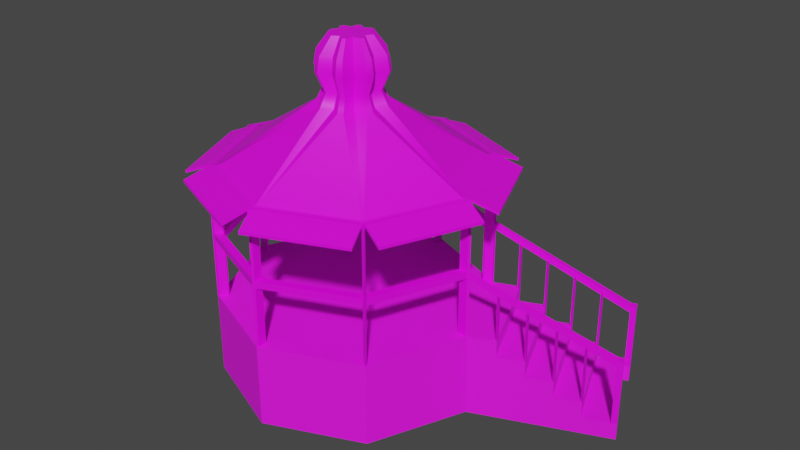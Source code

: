 # Source: Kiosco.blend  (saved by Blender 4.0.36; exported with 4.5.12 LTS)
import bpy
from mathutils import Matrix  # noqa: F401  (used for matrix-valued properties, if any)

bpy.ops.wm.read_factory_settings(use_empty=True)
scene = bpy.context.scene
scene.name = 'Scene'

# ---- collections
col_collection = bpy.data.collections.new('Collection'); scene.collection.children.link(col_collection)

# ---- images (referenced by path relative to the original .blend; pixels are not part of the script)
import os
ASSET_DIR = os.environ.get("B2B_ASSET_DIR", "")  # directory of the original .blend (textures are referenced by path, not embedded)
HERE = os.path.dirname(os.path.abspath(__file__))  # packed textures are extracted next to this script under _unpacked/

def load_image(name, relpath, width, height, colorspace="sRGB"):
    """Load a texture the original file referenced (path relative to the .blend, or extracted next to this script)."""
    p = next((c for c in (os.path.join(HERE, relpath), os.path.join(ASSET_DIR, relpath)) if relpath and os.path.exists(c)), "")
    if p:
        img = bpy.data.images.load(p, check_existing=True)
        img.name = name
    else:  # same state as the original file: an image datablock whose file is absent (Cycles renders it pink)
        img = bpy.data.images.new(name, width, height)
        img.source = "FILE"
        img.filepath = "//" + (relpath or name)
    img.colorspace_settings.name = colorspace
    return img
img_paintedwood009c_1k_jpg_color_jpg = load_image('PaintedWood009C_1K-JPG_Color.jpg', 'PaintedWood009C_1K-JPG_Color.jpg', 1024, 1024, 'sRGB')
img_concrete032_1k_png_color_png = load_image('Concrete032_1K-PNG_Color.png', 'Concrete032_1K-PNG_Color.png', 1024, 1024, 'sRGB')

# ---- materials (node trees are filled in below, after node groups)
mat_madera_blanca = bpy.data.materials.new('Madera Blanca')
mat_madera_blanca.use_transparent_shadow = False
mat_madera_roja = bpy.data.materials.new('Madera Roja')
mat_madera_roja.use_transparent_shadow = False
mat_cemento = bpy.data.materials.new('Cemento')
mat_cemento.use_transparent_shadow = False

# ---- node groups
ng_auto_smooth = bpy.data.node_groups.new('Auto Smooth', 'GeometryNodeTree')
_s = ng_auto_smooth.interface.new_socket(name='Geometry', in_out='OUTPUT', socket_type='NodeSocketGeometry')
_s = ng_auto_smooth.interface.new_socket(name='Geometry', in_out='INPUT', socket_type='NodeSocketGeometry')
_s = ng_auto_smooth.interface.new_socket(name='Angle', in_out='INPUT', socket_type='NodeSocketFloat')
_s.subtype = 'ANGLE'
_s.min_value = 0.0
_s.max_value = 3.142
ng_auto_smooth.is_modifier = True
_N = ng_auto_smooth.nodes; _L = ng_auto_smooth.links
n0 = _N.new('NodeGroupOutput'); n0.name = 'Group Output'; n0.location = (480, -100)
n1 = _N.new('NodeGroupInput'); n1.name = 'Group Input'; n1.location = (-420, -300)
n2 = _N.new('NodeGroupInput'); n2.name = 'Group Input.001'; n2.location = (-60, -100)
n3 = _N.new('GeometryNodeSetShadeSmooth'); n3.name = 'Set Shade Smooth'; n3.location = (120, -100)
n3.domain = 'EDGE'
n4 = _N.new('GeometryNodeSetShadeSmooth'); n4.name = 'Set Shade Smooth.001'; n4.location = (300, -100)
n5 = _N.new('GeometryNodeInputMeshEdgeAngle'); n5.name = 'Edge Angle'; n5.location = (-420, -220)
n6 = _N.new('GeometryNodeInputEdgeSmooth'); n6.name = 'Is Edge Smooth'; n6.location = (-60, -160)
n7 = _N.new('GeometryNodeInputShadeSmooth'); n7.name = 'Is Face Smooth'; n7.location = (-240, -340)
n8 = _N.new('FunctionNodeBooleanMath'); n8.name = 'Boolean Math'; n8.location = (-60, -220)
n9 = _N.new('FunctionNodeCompare'); n9.name = 'Compare'; n9.location = (-240, -180)
n9.operation = 'LESS_EQUAL'
_L.new(n5.outputs[0], n9.inputs[0])
_L.new(n4.outputs[0], n0.inputs[0])
_L.new(n1.outputs[1], n9.inputs[1])
_L.new(n9.outputs[0], n8.inputs[0])
_L.new(n7.outputs[0], n8.inputs[1])
_L.new(n2.outputs[0], n3.inputs[0])
_L.new(n6.outputs[0], n3.inputs[1])
_L.new(n3.outputs[0], n4.inputs[0])
_L.new(n8.outputs[0], n3.inputs[2])
n0.is_active_output = True

# ---- material node trees
mat_madera_blanca.use_nodes = True; mat_madera_blanca.node_tree.nodes.clear()
_N = mat_madera_blanca.node_tree.nodes; _L = mat_madera_blanca.node_tree.links
n0 = _N.new('ShaderNodeOutputMaterial'); n0.name = 'Material'; n0.location = (300, 300)
n1 = _N.new('ShaderNodeBsdfPrincipled'); n1.name = 'BSDF Principista'; n1.location = (10, 300)
n1.inputs[3].default_value = 1.45
n2 = _N.new('ShaderNodeTexImage'); n2.name = 'Imagen'; n2.location = (-270, 260)
n2.image = img_paintedwood009c_1k_jpg_color_jpg
n3 = _N.new('ShaderNodeMapping'); n3.name = 'Mapeo'; n3.location = (-450, 260)
n4 = _N.new('ShaderNodeTexCoord'); n4.name = 'Coordenadas de texturizado'; n4.location = (-630, 260)
_L.new(n1.outputs[0], n0.inputs[0])
_L.new(n2.outputs[0], n1.inputs[0])
_L.new(n3.outputs[0], n2.inputs[0])
_L.new(n4.outputs[2], n3.inputs[0])
n0.is_active_output = True
mat_madera_roja.use_nodes = True; mat_madera_roja.node_tree.nodes.clear()
_N = mat_madera_roja.node_tree.nodes; _L = mat_madera_roja.node_tree.links
n0 = _N.new('ShaderNodeOutputMaterial'); n0.name = 'Material'; n0.location = (300, 300)
n1 = _N.new('ShaderNodeBsdfPrincipled'); n1.name = 'BSDF Principista'; n1.location = (10, 300)
n1.inputs[3].default_value = 1.45
n2 = _N.new('ShaderNodeTexImage'); n2.name = 'Imagen'; n2.location = (-270, 260)
n2.image = img_paintedwood009c_1k_jpg_color_jpg
n3 = _N.new('ShaderNodeMapping'); n3.name = 'Mapeo'; n3.location = (-450, 260)
n4 = _N.new('ShaderNodeTexCoord'); n4.name = 'Coordenadas de texturizado'; n4.location = (-630, 260)
_L.new(n1.outputs[0], n0.inputs[0])
_L.new(n2.outputs[0], n1.inputs[0])
_L.new(n3.outputs[0], n2.inputs[0])
_L.new(n4.outputs[2], n3.inputs[0])
n0.is_active_output = True
mat_cemento.use_nodes = True; mat_cemento.node_tree.nodes.clear()
_N = mat_cemento.node_tree.nodes; _L = mat_cemento.node_tree.links
n0 = _N.new('ShaderNodeOutputMaterial'); n0.name = 'Material'; n0.location = (300, 300)
n1 = _N.new('ShaderNodeBsdfPrincipled'); n1.name = 'BSDF Principista'; n1.location = (10, 300)
n1.inputs[2].default_value = 0.7464
n1.inputs[3].default_value = 1.45
n2 = _N.new('ShaderNodeTexImage'); n2.name = 'Imagen'; n2.location = (-270, 260)
n2.image = img_concrete032_1k_png_color_png
n3 = _N.new('ShaderNodeMapping'); n3.name = 'Mapeo'; n3.location = (-450, 260)
n4 = _N.new('ShaderNodeTexCoord'); n4.name = 'Coordenadas de texturizado'; n4.location = (-630, 260)
_L.new(n1.outputs[0], n0.inputs[0])
_L.new(n2.outputs[0], n1.inputs[0])
_L.new(n3.outputs[0], n2.inputs[0])
_L.new(n4.outputs[2], n3.inputs[0])
n0.is_active_output = True

# ---- world
world_world = bpy.data.worlds.new('World'); scene.world = world_world
world_world.use_nodes = True; world_world.node_tree.nodes.clear()
_N = world_world.node_tree.nodes; _L = world_world.node_tree.links
n0 = _N.new('ShaderNodeOutputWorld'); n0.name = 'World Output'; n0.location = (300, 300)
n1 = _N.new('ShaderNodeBackground'); n1.name = 'Background'; n1.location = (10, 300)
n1.inputs[0].default_value = (0.05088, 0.05088, 0.05088, 1.0)
_L.new(n1.outputs[0], n0.inputs[0])
n0.is_active_output = True
world_world.color = (0.05088, 0.05088, 0.05088)
world_world.use_sun_shadow = False
world_world.sun_shadow_jitter_overblur = 0.0

# ---- meshes
me_cylinder = bpy.data.meshes.new('Cylinder')
me_cylinder.from_pydata([(0.0, 1.0, -1.0), (-0.01, 0.9217, 1.0), (0.7071, 0.7071, -1.0), (0.6588, 0.6447, 1.0), (1.0, 0.0, -1.0), (0.9217, 0.01, 1.0), (0.7071, -0.7071, -1.0), (0.6447, -0.6588, 1.0), (0.0, -1.0, -1.0), (0.01, -0.9217, 1.0), (-0.7071, -0.7071, -1.0), (-0.6588, -0.6447, 1.0), (-1.0, 0.0, -1.0), (-0.9217, -0.01, 1.0), (-0.7071, 0.7071, -1.0), (-0.6447, 0.6588, 1.0), (0.7036, 0.6895, 1.0), (-0.01, 0.985, 1.0), (0.985, 0.01, 1.0), (0.6895, -0.7036, 1.0), (0.01, -0.985, 1.0), (-0.7036, -0.6895, 1.0), (-0.985, -0.01, 1.0), (-0.6895, 0.7036, 1.0), (0.985, -0.01, 1.0), (0.6895, 0.7036, 1.0), (-0.01, -0.985, 1.0), (0.7036, -0.6895, 1.0), (-0.985, 0.01, 1.0), (-0.6895, -0.7036, 1.0), (0.01, 0.985, 1.0), (-0.7036, 0.6895, 1.0), (0.9217, -0.01, 1.0), (0.6447, 0.6588, 1.0), (-0.01, -0.9217, 1.0), (0.6588, -0.6447, 1.0), (-0.9217, 0.01, 1.0), (-0.6447, -0.6588, 1.0), (0.01, 0.9217, 1.0), (-0.6588, 0.6447, 1.0), (0.7267, 0.699, 1.0), (0.0, 1.0, 1.0), (0.7071, -0.7071, 1.0), (1.008, 0.0196, 1.0), (-0.7071, -0.7071, 1.0), (0.0, -1.0, 1.0), (-0.7071, 0.7071, 1.0), (-1.0, 0.0, 1.0), (0.647, 0.647, 1.0), (0.0, 0.915, 1.0), (0.647, -0.647, 1.0), (0.915, 0.0, 1.0), (-0.647, -0.647, 1.0), (0.0, -0.915, 1.0), (-0.647, 0.647, 1.0), (-0.915, 0.0, 1.0), (0.0, 1.0, 4.218), (0.0, 0.915, 4.218), (0.647, 0.647, 4.218), (0.7071, 0.7071, 4.218), (0.915, 0.0, 4.218), (1.0, 0.0, 4.218), (0.647, -0.647, 4.218), (0.7071, -0.7071, 4.218), (0.0, -0.915, 4.218), (0.0, -1.0, 4.218), (-0.647, -0.647, 4.218), (-0.7071, -0.7071, 4.218), (-0.915, 0.0, 4.218), (-1.0, 0.0, 4.218), (-0.647, 0.647, 4.218), (-0.7071, 0.7071, 4.218), (-0.01, 0.985, 4.218), (-0.01, 0.9217, 4.218), (0.6588, 0.6447, 4.218), (0.7036, 0.6895, 4.218), (0.9217, 0.01, 4.218), (0.985, 0.01, 4.218), (0.6447, -0.6588, 4.218), (0.6895, -0.7036, 4.218), (0.01, -0.9217, 4.218), (0.01, -0.985, 4.218), (-0.6588, -0.6447, 4.218), (-0.7036, -0.6895, 4.218), (-0.9217, -0.01, 4.218), (-0.985, -0.01, 4.218), (-0.6447, 0.6588, 4.218), (-0.6895, 0.7036, 4.218), (0.01, 0.985, 4.218), (0.01, 0.9217, 4.218), (0.6447, 0.6588, 4.218), (0.6895, 0.7036, 4.218), (0.9217, -0.01, 4.218), (0.985, -0.01, 4.218), (0.6588, -0.6447, 4.218), (0.7036, -0.6895, 4.218), (-0.01, -0.9217, 4.218), (-0.01, -0.985, 4.218), (-0.6447, -0.6588, 4.218), (-0.6895, -0.7036, 4.218), (-0.9217, 0.01, 4.218), (-0.985, 0.01, 4.218), (-0.6588, 0.6447, 4.218), (-0.7036, 0.6895, 4.218), (0.0, 1.0, 4.282), (0.0, 0.1914, 5.638), (0.1353, 0.1353, 5.638), (0.7071, 0.7071, 4.282), (0.1914, 0.0, 5.638), (1.0, 0.0, 4.282), (0.1353, -0.1353, 5.638), (0.7071, -0.7071, 4.282), (0.0, -0.1914, 5.638), (0.0, -1.0, 4.282), (-0.1353, -0.1353, 5.638), (-0.7071, -0.7071, 4.282), (-0.1914, 0.0, 5.638), (-1.0, 0.0, 4.282), (-0.1353, 0.1353, 5.638), (-0.7071, 0.7071, 4.282), (-0.01, 0.985, 4.282), (-0.07687, 0.2428, 5.638), (0.226, 0.1173, 5.638), (0.7036, 0.6895, 4.282), (0.2428, 0.07687, 5.638), (0.985, 0.01, 4.282), (0.1173, -0.226, 5.638), (0.6895, -0.7036, 4.282), (0.07687, -0.2428, 5.638), (0.01, -0.985, 4.282), (-0.226, -0.1173, 5.638), (-0.7036, -0.6895, 4.282), (-0.2428, -0.07687, 5.638), (-0.985, -0.01, 4.282), (-0.1173, 0.226, 5.638), (-0.6895, 0.7036, 4.282), (0.01, 0.985, 4.282), (0.07687, 0.2428, 5.638), (0.1173, 0.226, 5.638), (0.6895, 0.7036, 4.282), (0.2428, -0.07687, 5.638), (0.985, -0.01, 4.282), (0.226, -0.1173, 5.638), (0.7036, -0.6895, 4.282), (-0.07687, -0.2428, 5.638), (-0.01, -0.985, 4.282), (-0.1173, -0.226, 5.638), (-0.6895, -0.7036, 4.282), (-0.2428, 0.07687, 5.638), (-0.985, 0.01, 4.282), (-0.226, 0.1173, 5.638), (-0.7036, 0.6895, 4.282), (0.915, 0.0, 4.282), (0.9217, 0.01, 4.282), (0.6588, 0.6447, 4.282), (0.647, 0.647, 4.282), (0.0, -0.915, 4.282), (0.01, -0.9217, 4.282), (0.6447, -0.6588, 4.282), (0.647, -0.647, 4.282), (-0.915, 0.0, 4.282), (-0.9217, -0.01, 4.282), (-0.6588, -0.6447, 4.282), (-0.647, -0.647, 4.282), (0.0, 0.915, 4.282), (-0.01, 0.9217, 4.282), (-0.6447, 0.6588, 4.282), (-0.647, 0.647, 4.282), (0.6447, 0.6588, 4.282), (0.01, 0.9217, 4.282), (0.6588, -0.6447, 4.282), (0.9217, -0.01, 4.282), (-0.6447, -0.6588, 4.282), (-0.01, -0.9217, 4.282), (-0.6588, 0.6447, 4.282), (-0.9217, 0.01, 4.282), (0.647, -0.647, 2.609), (0.6447, -0.6588, 2.609), (0.6588, -0.6447, 2.609), (0.7036, -0.6895, 2.609), (0.7071, -0.7071, 2.609), (0.6895, -0.7036, 2.609), (0.985, -0.01, 2.609), (0.9217, -0.01, 2.609), (0.985, 0.01, 2.609), (1.0, 0.0, 2.609), (0.915, 0.0, 2.609), (0.9217, 0.01, 2.609), (0.6895, 0.7036, 2.609), (0.6447, 0.6588, 2.609), (0.647, 0.647, 2.609), (0.7071, 0.7071, 2.609), (0.7036, 0.6895, 2.609), (0.6588, 0.6447, 2.609), (0.0, 0.915, 2.609), (-0.01, 0.9217, 2.609), (0.01, 0.9217, 2.609), (0.0, 1.0, 2.609), (0.01, 0.985, 2.609), (-0.01, 0.985, 2.609), (-0.01, -0.985, 2.609), (-0.01, -0.9217, 2.609), (0.01, -0.985, 2.609), (0.0, -1.0, 2.609), (0.0, -0.915, 2.609), (0.01, -0.9217, 2.609), (-0.7036, 0.6895, 2.609), (-0.7071, 0.7071, 2.609), (-0.6895, 0.7036, 2.609), (-0.6447, 0.6588, 2.609), (-0.647, 0.647, 2.609), (-0.6588, 0.6447, 2.609), (-0.985, -0.01, 2.609), (-0.9217, -0.01, 2.609), (-0.985, 0.01, 2.609), (-1.0, 0.0, 2.609), (-0.915, 0.0, 2.609), (-0.9217, 0.01, 2.609), (-0.6588, -0.6447, 2.609), (-0.647, -0.647, 2.609), (-0.6447, -0.6588, 2.609), (-0.6895, -0.7036, 2.609), (-0.7071, -0.7071, 2.609), (-0.7036, -0.6895, 2.609), (-0.01, -0.9217, 2.44), (0.0, -1.0, 2.44), (0.0, -0.915, 2.44), (-0.01, -0.985, 2.44), (0.01, -0.985, 2.44), (0.01, -0.9217, 2.44), (0.647, -0.647, 2.44), (0.7036, -0.6895, 2.44), (0.6895, -0.7036, 2.44), (0.6447, -0.6588, 2.44), (0.6588, -0.6447, 2.44), (0.7071, -0.7071, 2.44), (0.9217, -0.01, 2.44), (1.0, 0.0, 2.44), (0.915, 0.0, 2.44), (0.985, -0.01, 2.44), (0.985, 0.01, 2.44), (0.9217, 0.01, 2.44), (-0.01, 0.9217, 2.44), (0.01, 0.985, 2.44), (-0.01, 0.985, 2.44), (0.0, 0.915, 2.44), (0.01, 0.9217, 2.44), (0.0, 1.0, 2.44), (0.6895, 0.7036, 2.44), (0.7036, 0.6895, 2.44), (0.6588, 0.6447, 2.44), (0.6447, 0.6588, 2.44), (0.647, 0.647, 2.44), (0.7071, 0.7071, 2.44), (-0.7071, 0.7071, 2.44), (-0.6447, 0.6588, 2.44), (-0.647, 0.647, 2.44), (-0.7036, 0.6895, 2.44), (-0.6895, 0.7036, 2.44), (-0.6588, 0.6447, 2.44), (-0.985, -0.01, 2.44), (-0.985, 0.01, 2.44), (-0.9217, 0.01, 2.44), (-0.9217, -0.01, 2.44), (-1.0, 0.0, 2.44), (-0.915, 0.0, 2.44), (-0.647, -0.647, 2.44), (-0.6895, -0.7036, 2.44), (-0.7036, -0.6895, 2.44), (-0.6588, -0.6447, 2.44), (-0.6447, -0.6588, 2.44), (-0.7071, -0.7071, 2.44), (-1.154, 0.07987, 4.061), (-1.154, 0.07987, 3.997), (0.07987, -1.154, 3.997), (0.07987, -1.154, 4.061), (0.07987, 1.154, 3.997), (0.07987, 1.154, 4.061), (-0.7593, -0.8723, 3.997), (-0.7593, -0.8723, 4.061), (0.7593, 0.8723, 4.061), (0.7593, 0.8723, 3.997), (-0.8723, -0.7593, 4.061), (-0.8723, -0.7593, 3.997), (-0.8723, 0.7593, 3.997), (-0.8723, 0.7593, 4.061), (1.154, -0.07987, 3.997), (1.154, -0.07987, 4.061), (-1.154, -0.07987, 3.997), (-1.154, -0.07987, 4.061), (-0.07987, 1.154, 4.061), (-0.07987, 1.154, 3.997), (0.8723, -0.7593, 4.061), (0.8723, -0.7593, 3.997), (-0.7593, 0.8723, 4.061), (-0.7593, 0.8723, 3.997), (0.8723, 0.7593, 3.997), (0.8723, 0.7593, 4.061), (-0.07987, -1.154, 3.997), (-0.07987, -1.154, 4.061), (1.154, 0.07987, 4.061), (1.154, 0.07987, 3.997), (0.7593, -0.8723, 3.997), (0.7593, -0.8723, 4.061), (0.0, 1.0, -0.6), (0.0, 1.0, -0.2), (0.0, 1.0, 0.2), (0.0, 1.0, 0.6), (0.7267, 0.699, 0.6), (0.7267, 0.699, 0.2), (0.7267, 0.699, -0.2), (0.7267, 0.699, -0.6), (1.008, 0.0196, 0.6), (1.008, 0.0196, 0.2), (1.008, 0.0196, -0.2), (1.008, 0.0196, -0.6), (0.7071, -0.7071, 0.6), (0.7071, -0.7071, 0.2), (0.7071, -0.7071, -0.2), (0.7071, -0.7071, -0.6), (0.0, -1.0, 0.6), (0.0, -1.0, 0.2), (0.0, -1.0, -0.2), (0.0, -1.0, -0.6), (-0.7071, -0.7071, 0.6), (-0.7071, -0.7071, 0.2), (-0.7071, -0.7071, -0.2), (-0.7071, -0.7071, -0.6), (-1.0, 0.0, 0.6), (-1.0, 0.0, 0.2), (-1.0, 0.0, -0.2), (-1.0, 0.0, -0.6), (-0.7071, 0.7071, 0.6), (-0.7071, 0.7071, 0.2), (-0.7071, 0.7071, -0.2), (-0.7071, 0.7071, -0.6), (1.165, 0.08465, 1.0), (0.8838, 0.764, 1.0), (0.8919, 0.7836, 0.6), (1.185, 0.07654, 0.6), (1.069, 0.8406, 0.6), (1.077, 0.8602, 0.2), (1.35, 0.1612, 0.6), (1.37, 0.1531, 0.2), (1.253, 0.9171, 0.2), (1.261, 0.9367, -0.2), (1.535, 0.2377, 0.2), (1.554, 0.2296, -0.2), (1.438, 0.9937, -0.2), (1.446, 1.013, -0.6), (1.72, 0.3143, -0.2), (1.739, 0.3061, -0.6), (1.623, 1.07, -0.6), (1.631, 1.09, -1.0), (1.924, 0.3827, -1.0), (1.904, 0.3908, -0.6), (0.7266, 0.66, -1.0), (0.9805, 0.04714, -1.0), (1.0, 0.03902, 1.0), (0.7348, 0.6796, 1.0), (0.8971, 0.04313, 1.0), (0.6649, 0.6039, 1.0), (0.9663, 0.0553, 1.0), (0.7224, 0.6442, 1.0), (0.9042, 0.05231, 1.0), (0.6763, 0.6024, 1.0), (0.7348, 0.6796, -0.6), (1.0, 0.03902, -0.6), (0.7348, 0.6796, -0.2), (1.0, 0.03902, -0.2), (0.7348, 0.6796, 0.2), (1.0, 0.03902, 0.2), (0.7348, 0.6796, 0.6), (1.0, 0.03902, 0.6), (1.157, 0.1041, 1.0), (0.8918, 0.7446, 1.0), (0.9114, 0.7365, 0.6), (1.165, 0.1237, 0.6), (1.096, 0.813, 0.2), (1.35, 0.2002, 0.2), (1.077, 0.8212, 0.6), (1.342, 0.1806, 0.6), (1.281, 0.8896, -0.2), (1.535, 0.2768, -0.2), (1.261, 0.8977, 0.2), (1.527, 0.2572, 0.2), (1.466, 0.9661, -0.6), (1.72, 0.3533, -0.6), (1.446, 0.9742, -0.2), (1.711, 0.3337, -0.2), (1.651, 1.043, -1.0), (1.904, 0.4298, -1.0), (1.631, 1.051, -0.6), (1.896, 0.4102, -0.6), (0.7266, 0.66, 1.0), (0.7071, 0.7071, 1.0), (0.9805, 0.04714, -0.6), (1.0, 0.0, -0.6), (0.9805, 0.04714, -0.2), (1.0, 0.0, -0.2), (0.9805, 0.04714, 0.2), (1.0, 0.0, 0.2), (0.9805, 0.04714, 0.6), (1.0, 0.0, 0.6), (0.9114, 0.7365, 1.0), (0.8919, 0.7836, 1.0), (1.0, 0.0, 1.0), (1.185, 0.07654, 1.0), (1.35, 0.2002, 0.6), (1.37, 0.1531, 0.6), (1.077, 0.8602, 0.6), (0.7071, 0.7071, 0.6), (1.535, 0.2768, 0.2), (1.554, 0.2296, 0.2), (1.261, 0.9367, 0.2), (0.7071, 0.7071, 0.2), (1.72, 0.3533, -0.2), (1.739, 0.3061, -0.2), (1.446, 1.013, -0.2), (0.7071, 0.7071, -0.2), (1.904, 0.4298, -0.6), (1.924, 0.3827, -0.6), (1.631, 1.09, -0.6), (0.7071, 0.7071, -0.6), (0.9805, 0.04714, 1.0), (0.7266, 0.66, -0.6), (0.7266, 0.66, -0.2), (0.7266, 0.66, 0.2), (0.7266, 0.66, 0.6), (1.165, 0.1237, 1.0), (1.096, 0.813, 0.6), (1.281, 0.8896, 0.2), (1.466, 0.9661, -0.2), (1.651, 1.043, -0.6), (1.671, 1.106, -0.6), (1.671, 1.106, -1.0), (1.944, 0.4463, -1.0), (1.964, 0.3992, -1.0), (1.964, 0.3992, -0.6), (1.944, 0.4463, -0.6), (1.69, 1.059, -1.0), (1.69, 1.059, -0.6), (1.904, 0.4298, 1.009), (1.924, 0.3827, 1.009), (1.631, 1.09, 1.009), (1.651, 1.043, 1.009), (1.944, 0.4463, 1.009), (1.964, 0.3992, 1.009), (1.671, 1.106, 1.009), (1.69, 1.059, 1.009), (1.671, 1.106, 0.8483), (1.631, 1.09, 0.8483), (1.651, 1.043, 0.8483), (1.69, 1.059, 0.8483), (1.944, 0.4463, 0.8616), (1.964, 0.3992, 0.8616), (1.924, 0.3827, 0.8616), (1.904, 0.4298, 0.8616), (0.9114, 0.7365, 2.154), (0.8919, 0.7836, 2.154), (1.35, 0.2002, 1.839), (1.37, 0.1531, 1.839), (1.535, 0.2768, 1.538), (1.554, 0.2296, 1.538), (1.72, 0.3533, 1.25), (1.739, 0.3061, 1.25), (1.185, 0.07654, 2.154), (1.165, 0.1237, 2.154), (1.077, 0.8602, 1.851), (1.096, 0.813, 1.851), (1.261, 0.9367, 1.538), (1.281, 0.8896, 1.538), (1.446, 1.013, 1.25), (1.466, 0.9661, 1.25), (0.8918, 0.7446, 2.154), (0.8838, 0.764, 2.154), (1.342, 0.1806, 1.839), (1.35, 0.1612, 1.839), (1.527, 0.2572, 1.538), (1.535, 0.2377, 1.538), (1.711, 0.3337, 1.25), (1.72, 0.3143, 1.25), (1.165, 0.08465, 2.154), (1.157, 0.1041, 2.154), (1.069, 0.8406, 1.851), (1.077, 0.8212, 1.851), (1.253, 0.9171, 1.538), (1.261, 0.8977, 1.538), (1.438, 0.9937, 1.25), (1.446, 0.9742, 1.25), (0.1541, -1.028e-09, 5.976), (0.1955, 0.06189, 5.976), (0.182, 0.09445, 5.976), (0.109, 0.109, 5.976), (-1.796e-08, -0.1541, 5.976), (0.06189, -0.1955, 5.976), (0.09445, -0.182, 5.976), (0.109, -0.109, 5.976), (-0.1541, -1.028e-09, 5.976), (-0.1955, -0.06189, 5.976), (-0.182, -0.09445, 5.976), (-0.109, -0.109, 5.976), (-1.796e-08, 0.1541, 5.976), (-0.06189, 0.1955, 5.976), (-0.09445, 0.182, 5.976), (-0.109, 0.109, 5.976), (0.09445, 0.182, 5.976), (0.06189, 0.1955, 5.976), (0.182, -0.09445, 5.976), (0.1955, -0.06189, 5.976), (-0.09445, -0.182, 5.976), (-0.06189, -0.1955, 5.976), (-0.182, 0.09445, 5.976), (-0.1955, 0.06189, 5.976), (0.1158, 2.939e-10, 7.18), (0.1469, 0.04652, 7.18), (0.1368, 0.071, 7.18), (0.08191, 0.08191, 7.18), (3.48e-07, -0.1158, 7.18), (0.04652, -0.1469, 7.18), (0.071, -0.1368, 7.18), (0.08191, -0.08191, 7.18), (-0.1158, 2.939e-10, 7.18), (-0.1469, -0.04652, 7.18), (-0.1368, -0.071, 7.18), (-0.08191, -0.08191, 7.18), (3.48e-07, 0.1158, 7.18), (-0.04652, 0.1469, 7.18), (-0.071, 0.1368, 7.18), (-0.08191, 0.08191, 7.18), (0.071, 0.1368, 7.18), (0.04652, 0.1469, 7.18), (0.1368, -0.071, 7.18), (0.1469, -0.04652, 7.18), (-0.071, -0.1368, 7.18), (-0.04652, -0.1469, 7.18), (-0.1368, 0.071, 7.18), (-0.1469, 0.04652, 7.18), (0.1999, -5.634e-10, 6.433), (0.1846, -2.328e-10, 6.788), (0.2535, 0.08027, 6.433), (0.2342, 0.07415, 6.788), (0.236, 0.1225, 6.433), (0.218, 0.1132, 6.788), (0.1413, 0.1413, 6.433), (0.1306, 0.1306, 6.788), (1.776e-07, -0.1999, 6.433), (2.822e-07, -0.1846, 6.788), (0.08027, -0.2535, 6.433), (0.07415, -0.2342, 6.788), (0.1225, -0.236, 6.433), (0.1132, -0.218, 6.788), (0.1413, -0.1413, 6.433), (0.1306, -0.1306, 6.788), (-0.1999, -5.634e-10, 6.433), (-0.1846, -2.328e-10, 6.788), (-0.2535, -0.08027, 6.433), (-0.2342, -0.07415, 6.788), (-0.236, -0.1225, 6.433), (-0.218, -0.1132, 6.788), (-0.1413, -0.1413, 6.433), (-0.1306, -0.1306, 6.788), (1.776e-07, 0.1999, 6.433), (2.822e-07, 0.1846, 6.788), (-0.08027, 0.2535, 6.433), (-0.07415, 0.2342, 6.788), (-0.1225, 0.236, 6.433), (-0.1132, 0.218, 6.788), (-0.1413, 0.1413, 6.433), (-0.1306, 0.1306, 6.788), (0.1225, 0.236, 6.433), (0.1132, 0.218, 6.788), (0.08027, 0.2535, 6.433), (0.07415, 0.2342, 6.788), (0.236, -0.1225, 6.433), (0.218, -0.1132, 6.788), (0.2535, -0.08027, 6.433), (0.2342, -0.07415, 6.788), (-0.1225, -0.236, 6.433), (-0.1132, -0.218, 6.788), (-0.08027, -0.2535, 6.433), (-0.07415, -0.2342, 6.788), (-0.236, 0.1225, 6.433), (-0.218, 0.1132, 6.788), (-0.2535, 0.08027, 6.433), (-0.2342, 0.07415, 6.788)], [], [(358, 43, 336, 374), (48, 49, 54, 55, 52, 53, 50, 51, 360, 361), (0, 2, 356, 357, 4, 6, 8, 10, 12, 14), (38, 33, 25, 30), (364, 5, 18, 362), (32, 35, 27, 24), (7, 9, 20, 19), (34, 37, 29, 26), (11, 13, 22, 21), (36, 39, 31, 28), (15, 1, 17, 23), (362, 18, 406, 424), (19, 20, 45, 42), (21, 22, 47, 44), (23, 17, 41, 46), (365, 3, 48, 361), (9, 7, 50, 53), (13, 11, 52, 55), (1, 15, 54, 49), (201, 200, 97, 96), (185, 184, 77, 61), (194, 196, 89, 57), (195, 194, 57, 73), (179, 178, 94, 95), (192, 191, 59, 75), (189, 190, 58, 90), (219, 218, 82, 66), (30, 25, 395, 41), (24, 27, 42, 406), (26, 29, 44, 45), (28, 31, 46, 47), (33, 38, 49, 48), (35, 32, 51, 50), (37, 34, 53, 52), (39, 36, 55, 54), (183, 182, 93, 92), (209, 208, 87, 86), (207, 206, 103, 71), (213, 216, 68, 84), (188, 189, 90, 91), (212, 213, 84, 85), (214, 215, 69, 101), (176, 177, 78, 62), (173, 96, 98, 172), (153, 125, 123, 154), (57, 89, 169, 164), (87, 71, 119, 135), (170, 143, 141, 171), (135, 166, 165, 120), (90, 58, 155, 168), (69, 85, 133, 117), (94, 170, 171, 92), (71, 103, 151, 119), (83, 67, 115, 131), (127, 129, 275, 303), (101, 69, 117, 149), (65, 81, 129, 113), (168, 139, 136, 169), (67, 99, 147, 115), (210, 209, 86, 70), (178, 176, 62, 94), (181, 180, 63, 79), (221, 220, 98, 99), (186, 183, 92, 60), (203, 202, 81, 65), (217, 214, 101, 100), (220, 219, 66, 98), (223, 222, 67, 83), (206, 211, 102, 103), (204, 201, 96, 64), (215, 212, 85, 69), (198, 197, 56, 88), (199, 195, 73, 72), (211, 210, 70, 102), (208, 207, 71, 87), (191, 188, 91, 59), (193, 192, 75, 74), (216, 217, 100, 68), (197, 199, 72, 56), (182, 185, 61, 93), (184, 187, 76, 77), (187, 186, 60, 76), (180, 179, 95, 63), (177, 181, 79, 78), (190, 193, 74, 58), (200, 203, 65, 97), (202, 205, 80, 81), (205, 204, 64, 80), (222, 221, 99, 67), (218, 223, 83, 82), (196, 198, 88, 89), (120, 165, 164, 104), (154, 123, 107, 155), (125, 153, 152, 109), (158, 127, 111, 159), (129, 157, 156, 113), (162, 131, 115, 163), (133, 161, 160, 117), (166, 135, 119, 167), (169, 136, 104, 164), (139, 168, 155, 107), (171, 141, 109, 152), (143, 170, 159, 111), (173, 145, 113, 156), (147, 172, 163, 115), (175, 149, 117, 160), (151, 174, 167, 119), (56, 72, 120, 104), (94, 62, 159, 170), (76, 153, 154, 74), (145, 173, 172, 147), (76, 60, 152, 153), (60, 92, 171, 152), (158, 78, 80, 157), (102, 174, 175, 100), (58, 74, 154, 155), (98, 66, 163, 172), (127, 158, 157, 129), (103, 102, 100, 101), (80, 64, 156, 157), (64, 96, 173, 156), (161, 133, 131, 162), (88, 56, 104, 136), (62, 78, 158, 159), (102, 70, 167, 174), (84, 161, 162, 82), (59, 91, 139, 107), (84, 68, 160, 161), (68, 100, 175, 160), (88, 136, 277, 276), (93, 61, 109, 141), (66, 82, 162, 163), (75, 59, 107, 123), (63, 95, 143, 111), (73, 57, 164, 165), (61, 77, 125, 109), (97, 65, 113, 145), (70, 86, 166, 167), (79, 63, 111, 127), (99, 97, 298, 278), (95, 94, 92, 93), (87, 135, 294, 295), (77, 76, 74, 75), (91, 90, 89, 88), (90, 168, 169, 89), (166, 86, 73, 165), (86, 87, 72, 73), (174, 151, 149, 175), (135, 120, 290, 294), (143, 95, 293, 292), (85, 84, 82, 83), (96, 97, 99, 98), (72, 87, 295, 291), (78, 79, 81, 80), (129, 81, 274, 275), (146, 510, 501, 114), (108, 152, 153, 124), (122, 154, 155, 106), (112, 156, 157, 128), (126, 158, 159, 110), (116, 160, 161, 132), (130, 162, 163, 114), (105, 164, 165, 121), (134, 166, 167, 118), (106, 155, 168, 138), (137, 169, 164, 105), (110, 159, 170, 142), (140, 171, 152, 108), (114, 163, 172, 146), (144, 173, 156, 112), (118, 167, 174, 150), (148, 175, 160, 116), (142, 170, 171, 140), (124, 153, 154, 122), (138, 168, 169, 137), (121, 165, 166, 134), (150, 174, 175, 148), (132, 161, 162, 130), (146, 172, 173, 144), (128, 157, 158, 126), (202, 228, 232, 181), (235, 231, 179, 180), (232, 235, 180, 181), (234, 230, 176, 178), (230, 233, 177, 176), (239, 182, 179, 231), (241, 238, 186, 187), (328, 47, 46, 332, 333, 334, 335, 14, 12, 331, 330, 329), (442, 457, 237, 185), (238, 236, 183, 186), (236, 239, 231, 234), (237, 240, 184, 185), (252, 250, 193, 190), (193, 250, 249, 192), (253, 248, 188, 191), (199, 244, 243, 198), (251, 252, 190, 189), (452, 445, 192, 249), (195, 199, 198, 196), (247, 244, 199, 197), (196, 246, 251, 189), (243, 247, 197, 198), (242, 245, 194, 195), (245, 246, 196, 194), (229, 226, 204, 205), (205, 202, 181, 177), (227, 225, 203, 200), (226, 224, 201, 204), (225, 228, 202, 203), (270, 220, 201, 224), (258, 254, 207, 208), (259, 256, 210, 211), (217, 262, 259, 211), (256, 255, 209, 210), (254, 257, 206, 207), (198, 196, 189, 188), (265, 262, 217, 216), (264, 260, 212, 215), (214, 217, 211, 206), (261, 264, 215, 214), (268, 223, 212, 260), (263, 265, 216, 213), (269, 268, 260, 263), (271, 267, 221, 222), (268, 271, 222, 223), (270, 266, 219, 220), (267, 270, 224, 227), (266, 269, 218, 219), (34, 26, 227, 224), (45, 20, 228, 225), (53, 34, 224, 226), (26, 45, 225, 227), (20, 9, 229, 228), (9, 53, 226, 229), (27, 35, 234, 231), (50, 7, 233, 230), (35, 50, 230, 234), (19, 42, 235, 232), (42, 27, 231, 235), (7, 19, 232, 233), (406, 18, 240, 237), (32, 24, 239, 236), (51, 32, 236, 238), (24, 406, 237, 239), (18, 5, 241, 240), (5, 51, 238, 241), (49, 38, 246, 245), (1, 49, 245, 242), (30, 41, 247, 243), (17, 1, 242, 244), (41, 17, 244, 247), (38, 30, 243, 246), (16, 395, 253, 249), (33, 48, 252, 251), (25, 33, 251, 248), (395, 25, 248, 253), (3, 16, 249, 250), (48, 3, 250, 252), (15, 23, 258, 255), (46, 31, 257, 254), (54, 15, 255, 256), (31, 39, 259, 257), (39, 54, 256, 259), (23, 46, 254, 258), (13, 55, 265, 263), (22, 13, 263, 260), (28, 47, 264, 261), (36, 28, 261, 262), (47, 22, 260, 264), (55, 36, 262, 265), (52, 11, 269, 266), (29, 37, 270, 267), (37, 52, 266, 270), (21, 44, 271, 268), (44, 29, 267, 271), (11, 21, 268, 269), (243, 198, 188, 248), (246, 243, 248, 251), (244, 242, 246, 243), (242, 195, 196, 246), (255, 258, 244, 242), (258, 208, 199, 244), (208, 209, 195, 199), (209, 255, 242, 195), (262, 261, 257, 259), (261, 214, 206, 257), (223, 218, 213, 212), (218, 269, 263, 213), (220, 221, 200, 201), (221, 267, 227, 200), (228, 229, 233, 232), (229, 205, 177, 233), (182, 183, 178, 179), (183, 236, 234, 178), (184, 240, 241, 187), (280, 281, 276, 277), (295, 294, 290, 291), (292, 293, 286, 287), (300, 301, 296, 297), (285, 284, 273, 272), (289, 288, 283, 282), (298, 299, 279, 278), (302, 303, 275, 274), (139, 91, 281, 280), (75, 123, 297, 296), (141, 143, 292, 287), (83, 131, 282, 283), (103, 101, 273, 284), (147, 99, 278, 279), (95, 93, 286, 293), (151, 103, 284, 285), (97, 145, 299, 298), (81, 79, 302, 274), (93, 141, 287, 286), (149, 151, 285, 272), (123, 125, 300, 297), (77, 75, 296, 301), (133, 85, 288, 289), (131, 133, 289, 282), (125, 77, 301, 300), (136, 139, 280, 277), (101, 149, 272, 273), (85, 83, 283, 288), (91, 88, 276, 281), (120, 72, 291, 290), (145, 147, 279, 299), (79, 127, 303, 302), (447, 446, 442, 443), (320, 45, 44, 324, 325, 326, 327, 10, 8, 323, 322, 321), (316, 42, 45, 320, 321, 322, 323, 8, 6, 319, 318, 317), (403, 406, 42, 316, 317, 318, 319, 6, 4, 397, 399, 401), (307, 41, 395, 411, 415, 419, 423, 2, 0, 304, 305, 306), (397, 4, 354, 421), (425, 423, 349, 386), (426, 419, 345, 382), (427, 415, 341, 378), (332, 46, 41, 307, 306, 305, 304, 0, 14, 335, 334, 333), (377, 429, 407, 339), (406, 403, 339, 407), (411, 395, 405, 338), (428, 411, 338, 376), (379, 408, 409, 343), (373, 312, 342, 381), (403, 401, 343, 409), (415, 411, 410, 341), (383, 412, 413, 347), (371, 313, 346, 385), (401, 399, 347, 413), (419, 415, 414, 345), (387, 416, 417, 351), (369, 314, 350, 389), (399, 397, 351, 417), (423, 419, 418, 349), (391, 420, 439, 436), (356, 2, 353, 390), (367, 315, 355, 393), (2, 423, 422, 353), (311, 366, 392, 352), (425, 396, 420, 433), (4, 357, 391, 354), (357, 356, 390, 391), (390, 353, 435, 440), (390, 433, 420, 391), (310, 368, 388, 348), (426, 398, 416, 432), (349, 418, 432, 386), (386, 432, 416, 387), (309, 370, 384, 344), (427, 400, 412, 431), (345, 414, 431, 382), (382, 431, 412, 383), (308, 372, 380, 340), (428, 402, 408, 430), (341, 410, 430, 378), (378, 430, 408, 379), (403, 402, 377, 339), (402, 428, 376, 377), (338, 405, 404, 376), (376, 404, 429, 377), (401, 400, 379, 343), (400, 427, 378, 379), (399, 398, 383, 347), (398, 426, 382, 383), (397, 396, 387, 351), (396, 425, 386, 387), (5, 364, 360, 51), (364, 365, 361, 360), (16, 363, 394, 395), (363, 362, 424, 394), (3, 365, 363, 16), (365, 364, 362, 363), (40, 359, 375, 337), (394, 424, 429, 404), (359, 40, 395, 394), (315, 367, 396, 397), (314, 369, 398, 399), (313, 371, 400, 401), (312, 373, 402, 403), (336, 407, 466, 482), (336, 43, 406, 407), (40, 337, 405, 395), (432, 418, 472, 473), (342, 312, 403, 409), (308, 340, 410, 411), (374, 336, 482, 483), (346, 313, 401, 413), (309, 344, 414, 415), (418, 348, 488, 472), (350, 314, 399, 417), (310, 348, 418, 419), (393, 355, 421, 420), (355, 315, 397, 421), (311, 352, 422, 423), (43, 358, 424, 406), (366, 311, 423, 425), (368, 310, 419, 426), (370, 309, 415, 427), (372, 308, 411, 428), (407, 429, 467, 466), (385, 346, 479, 478), (388, 432, 473, 489), (375, 404, 458, 474), (352, 392, 433, 422), (392, 366, 425, 433), (367, 393, 420, 396), (388, 368, 426, 432), (369, 389, 416, 398), (384, 370, 427, 431), (371, 385, 412, 400), (380, 372, 428, 430), (373, 381, 408, 402), (375, 359, 394, 404), (358, 374, 429, 424), (436, 439, 438, 437), (435, 434, 441, 440), (451, 452, 249, 253), (354, 391, 436, 437), (433, 390, 440, 441), (421, 354, 437, 438), (452, 453, 449, 445), (353, 422, 434, 435), (455, 454, 446, 447), (456, 455, 447, 443), (454, 457, 442, 446), (443, 442, 185, 182), (450, 451, 444, 448), (453, 450, 448, 449), (441, 434, 450, 453), (444, 445, 449, 448), (434, 422, 451, 450), (433, 441, 453, 452), (422, 433, 452, 451), (420, 421, 456, 457), (439, 420, 457, 454), (421, 438, 455, 456), (438, 439, 454, 455), (445, 444, 191, 192), (444, 451, 253, 191), (457, 456, 239, 237), (456, 443, 182, 239), (475, 474, 458, 459), (476, 477, 461, 460), (478, 479, 463, 462), (480, 481, 465, 464), (483, 482, 466, 467), (484, 485, 469, 468), (486, 487, 471, 470), (488, 489, 473, 472), (413, 412, 462, 463), (340, 380, 485, 484), (344, 384, 487, 486), (408, 381, 476, 460), (389, 350, 481, 480), (348, 388, 489, 488), (342, 409, 461, 477), (410, 340, 484, 468), (430, 410, 468, 469), (409, 408, 460, 461), (412, 385, 478, 462), (337, 375, 474, 475), (346, 413, 463, 479), (404, 405, 459, 458), (417, 416, 464, 465), (414, 344, 486, 470), (431, 414, 470, 471), (429, 374, 483, 467), (381, 342, 477, 476), (416, 389, 480, 464), (380, 430, 469, 485), (350, 417, 465, 481), (405, 337, 475, 459), (384, 431, 471, 487), (585, 584, 554, 555), (114, 501, 500, 130), (148, 513, 512, 150), (112, 494, 511, 144), (121, 503, 502, 105), (130, 500, 499, 132), (150, 512, 505, 118), (118, 505, 504, 134), (144, 511, 510, 146), (124, 491, 490, 108), (116, 498, 513, 148), (138, 506, 493, 106), (126, 496, 495, 128), (106, 493, 492, 122), (140, 509, 508, 142), (105, 502, 507, 137), (128, 495, 494, 112), (122, 492, 491, 124), (142, 508, 497, 110), (110, 497, 496, 126), (137, 507, 506, 138), (108, 490, 509, 140), (132, 499, 498, 116), (134, 504, 503, 121), (557, 559, 524, 523), (550, 496, 497, 552), (497, 508, 574, 552), (491, 540, 538, 490), (512, 513, 584, 582), (503, 504, 566, 564), (572, 507, 502, 562), (558, 500, 501, 560), (546, 494, 495, 548), (499, 500, 558, 556), (493, 506, 570, 544), (566, 504, 505, 568), (505, 512, 582, 568), (508, 509, 576, 574), (554, 498, 499, 556), (580, 511, 494, 546), (495, 496, 550, 548), (542, 492, 493, 544), (501, 510, 578, 560), (562, 502, 503, 564), (510, 511, 580, 578), (491, 492, 542, 540), (585, 555, 522, 537), (545, 571, 530, 517), (567, 569, 529, 528), (569, 583, 536, 529), (575, 577, 533, 532), (555, 557, 523, 522), (581, 547, 518, 535), (547, 549, 519, 518), (543, 545, 517, 516), (561, 579, 534, 525), (563, 565, 527, 526), (579, 581, 535, 534), (541, 543, 516, 515), (549, 551, 520, 519), (553, 575, 532, 521), (541, 515, 514, 539), (324, 44, 47, 328, 329, 330, 331, 12, 10, 327, 326, 325), (565, 567, 528, 527), (573, 563, 526, 531), (559, 561, 525, 524), (551, 553, 521, 520), (571, 573, 531, 530), (514, 515, 516, 517, 530, 531, 526, 527, 528, 529, 536, 537, 522, 523, 524, 525, 534, 535, 518, 519, 520, 521, 532, 533), (577, 539, 514, 533), (577, 576, 538, 539), (541, 540, 542, 543), (581, 580, 546, 547), (550, 551, 549, 548), (583, 585, 537, 536), (557, 556, 558, 559), (573, 572, 562, 563), (566, 567, 565, 564), (543, 542, 544, 545), (551, 550, 552, 553), (575, 574, 576, 577), (559, 558, 560, 561), (580, 581, 579, 578), (567, 566, 568, 569), (583, 582, 584, 585), (553, 552, 574, 575), (539, 538, 540, 541), (545, 544, 570, 571), (563, 562, 564, 565), (569, 568, 582, 583), (555, 554, 556, 557), (561, 560, 578, 579), (547, 546, 548, 549), (584, 513, 498, 554), (576, 509, 490, 538), (506, 507, 572, 570), (572, 573, 571, 570)])
me_cylinder.polygons.foreach_set('use_smooth', [True] * 589)
me_cylinder.polygons.foreach_set('material_index', [2, 2, 2, 2, 2, 2, 2, 2, 2, 2, 2, 2, 2, 2, 2, 2, 2, 2, 2, 0, 0, 0, 0, 0, 0, 0, 0, 2, 2, 2, 2, 2, 2, 2, 2, 0, 0, 0, 0, 0, 0, 0, 0, 1, 1, 1, 1, 1, 1, 1, 1, 1, 1, 1, 1, 1, 1, 1, 1, 0, 0, 0, 0, 0, 0, 0, 0, 0, 0, 0, 0, 0, 0, 0, 0, 0, 0, 0, 0, 0, 0, 0, 0, 0, 0, 0, 0, 0, 0, 0, 0, 1, 1, 1, 1, 1, 1, 1, 1, 1, 1, 1, 1, 1, 1, 1, 1, 1, 1, 1, 1, 1, 1, 1, 1, 1, 1, 1, 1, 1, 1, 1, 1, 1, 1, 1, 1, 1, 1, 1, 1, 1, 1, 1, 1, 1, 1, 1, 1, 1, 1, 1, 1, 1, 1, 1, 1, 1, 1, 1, 1, 1, 1, 1, 1, 1, 1, 1, 1, 1, 1, 1, 1, 1, 1, 1, 1, 1, 1, 1, 1, 1, 1, 1, 1, 1, 1, 1, 1, 1, 0, 0, 0, 0, 0, 0, 0, 2, 0, 0, 0, 0, 0, 0, 0, 0, 0, 0, 0, 0, 0, 0, 0, 0, 0, 0, 0, 0, 0, 0, 0, 0, 0, 0, 0, 0, 0, 0, 0, 0, 0, 0, 0, 0, 0, 0, 0, 0, 0, 0, 0, 0, 0, 0, 0, 0, 0, 0, 0, 0, 0, 0, 0, 0, 0, 0, 0, 0, 0, 0, 0, 0, 0, 0, 0, 0, 0, 0, 0, 0, 0, 0, 0, 0, 0, 0, 0, 0, 0, 0, 0, 0, 0, 0, 0, 0, 0, 0, 0, 0, 0, 0, 0, 0, 0, 0, 0, 0, 0, 0, 0, 0, 0, 0, 0, 1, 1, 1, 1, 1, 1, 1, 1, 1, 1, 1, 1, 1, 1, 1, 1, 1, 1, 1, 1, 1, 1, 1, 1, 1, 1, 1, 1, 1, 1, 1, 1, 0, 2, 2, 2, 2, 2, 2, 2, 2, 2, 2, 2, 2, 2, 2, 2, 2, 2, 2, 2, 2, 2, 2, 2, 2, 2, 2, 2, 2, 2, 2, 2, 2, 2, 2, 2, 2, 2, 2, 2, 2, 2, 2, 2, 2, 2, 2, 2, 2, 2, 2, 2, 2, 2, 2, 2, 2, 2, 2, 2, 2, 2, 2, 2, 2, 2, 2, 2, 2, 2, 2, 0, 2, 2, 0, 2, 2, 0, 2, 2, 0, 2, 2, 2, 2, 2, 2, 2, 2, 2, 2, 0, 0, 0, 0, 2, 2, 2, 2, 2, 2, 2, 2, 2, 2, 2, 2, 2, 0, 2, 2, 2, 0, 2, 0, 0, 0, 0, 0, 0, 0, 0, 0, 0, 0, 0, 0, 0, 0, 0, 0, 0, 0, 0, 0, 0, 0, 0, 0, 0, 0, 0, 0, 0, 0, 0, 0, 0, 0, 0, 0, 0, 0, 0, 0, 0, 0, 0, 0, 0, 0, 0, 0, 0, 0, 1, 1, 1, 1, 1, 1, 1, 1, 1, 1, 1, 1, 1, 1, 1, 1, 1, 1, 1, 1, 1, 1, 1, 1, 1, 1, 1, 1, 1, 1, 1, 1, 1, 1, 1, 1, 1, 1, 1, 1, 1, 1, 1, 1, 1, 1, 1, 1, 1, 1, 1, 1, 1, 1, 1, 1, 1, 1, 1, 1, 1, 1, 2, 1, 1, 1, 1, 1, 1, 1, 1, 1, 1, 1, 1, 1, 1, 1, 1, 1, 1, 1, 1, 1, 1, 1, 1, 1, 1, 1, 1, 1, 1, 1, 1, 1, 1])
_uv = me_cylinder.uv_layers.new(name='UVMap')
_uv.uv.foreach_set('vector', [0.8374, 0.5132, 0.8402, 0.5066, 0.8932, 0.5286, 0.8904, 0.5351, 0.7183, 0.7183, 0.5, 0.8087, 0.2817, 0.7183, 0.1913, 0.5, 0.2817, 0.2817, 0.5, 0.1913, 0.7183, 0.2817, 0.8087, 0.5, 0.8027, 0.5146, 0.7243, 0.7038, 0.5, 0.8374, 0.7386, 0.7386, 0.7452, 0.7227, 0.8308, 0.5159, 0.8374, 0.5, 0.7386, 0.2614, 0.5, 0.1626, 0.2614, 0.2614, 0.1626, 0.5, 0.2614, 0.7386, 0.5034, 0.811, 0.7175, 0.7223, 0.7326, 0.7374, 0.5034, 0.8324, 0.8051, 0.5177, 0.811, 0.5034, 0.8324, 0.5034, 0.826, 0.5187, 0.811, 0.4966, 0.7223, 0.2825, 0.7374, 0.2674, 0.8324, 0.4966, 0.7175, 0.2777, 0.5034, 0.189, 0.5034, 0.1676, 0.7326, 0.2626, 0.4966, 0.189, 0.2825, 0.2777, 0.2674, 0.2626, 0.4966, 0.1676, 0.2777, 0.2825, 0.189, 0.4966, 0.1676, 0.4966, 0.2626, 0.2674, 0.189, 0.5034, 0.2777, 0.7175, 0.2626, 0.7326, 0.1676, 0.5034, 0.2825, 0.7223, 0.4966, 0.811, 0.4966, 0.8324, 0.2674, 0.7374, 0.826, 0.5187, 0.8324, 0.5034, 0.8374, 0.5, 0.8308, 0.5159, 0.7326, 0.2626, 0.5034, 0.1676, 0.5, 0.1626, 0.7386, 0.2614, 0.2626, 0.2674, 0.1676, 0.4966, 0.1626, 0.5, 0.2614, 0.2614, 0.2674, 0.7374, 0.4966, 0.8324, 0.5, 0.8374, 0.2614, 0.7386, 0.7282, 0.7032, 0.7223, 0.7175, 0.7183, 0.7183, 0.7243, 0.7038, 0.5034, 0.189, 0.7175, 0.2777, 0.7183, 0.2817, 0.5, 0.1913, 0.189, 0.4966, 0.2777, 0.2825, 0.2817, 0.2817, 0.1913, 0.5, 0.4966, 0.811, 0.2825, 0.7223, 0.2817, 0.7183, 0.5, 0.8087, 0.3087, 1.042, 0.2955, 1.042, 0.2955, 1.375, 0.3087, 1.375, 0.7076, 1.042, 0.7045, 1.042, 0.7045, 1.375, 0.7076, 1.375, 0.5, 1.042, 0.5021, 1.042, 0.5021, 1.375, 0.5, 1.375, 0.4979, 1.042, 0.5, 1.042, 0.5, 1.375, 0.4979, 1.375, 0.3569, 1.042, 0.3662, 1.042, 0.3662, 1.375, 0.3569, 1.375, 0.6431, 1.042, 0.6468, 1.042, 0.6468, 1.375, 0.6431, 1.375, 0.6367, 1.042, 0.6343, 1.042, 0.6343, 1.375, 0.6367, 1.375, 0.3657, 1.042, 0.3633, 1.042, 0.3633, 1.375, 0.3657, 1.375, 0.5034, 0.8324, 0.7326, 0.7374, 0.7386, 0.7386, 0.5, 0.8374, 0.8324, 0.4966, 0.7374, 0.2674, 0.7386, 0.2614, 0.8374, 0.5, 0.4966, 0.1676, 0.2674, 0.2626, 0.2614, 0.2614, 0.5, 0.1626, 0.1676, 0.5034, 0.2626, 0.7326, 0.2614, 0.7386, 0.1626, 0.5, 0.7175, 0.7223, 0.5034, 0.811, 0.5, 0.8087, 0.7183, 0.7183, 0.7223, 0.2825, 0.811, 0.4966, 0.8087, 0.5, 0.7183, 0.2817, 0.2825, 0.2777, 0.4966, 0.189, 0.5, 0.1913, 0.2817, 0.2817, 0.2777, 0.7175, 0.189, 0.5034, 0.1913, 0.5, 0.2817, 0.7183, 0.6913, 1.042, 0.7045, 1.042, 0.7045, 1.375, 0.6913, 1.375, 0.3662, 1.042, 0.3569, 1.042, 0.3569, 1.375, 0.3662, 1.375, 0.6468, 1.042, 0.6431, 1.042, 0.6431, 1.375, 0.6468, 1.375, 0.4979, 1.042, 0.5, 1.042, 0.5, 1.375, 0.4979, 1.375, 0.6431, 1.042, 0.6338, 1.042, 0.6338, 1.375, 0.6431, 1.375, 0.2955, 1.042, 0.3087, 1.042, 0.3087, 1.375, 0.2955, 1.375, 0.2955, 1.042, 0.2924, 1.042, 0.2924, 1.375, 0.2955, 1.375, 0.3657, 1.042, 0.3633, 1.042, 0.3633, 1.375, 0.3657, 1.375, 0.4969, 1.845, 0.4969, 1.825, 0.2975, 1.825, 0.2975, 1.845, 0.7896, 0.5031, 0.8095, 0.5031, 0.721, 0.7166, 0.707, 0.7025, 0.5, 1.825, 0.5031, 1.825, 0.5031, 1.845, 0.5, 1.845, 0.2834, 1.825, 0.2779, 1.825, 0.2779, 1.845, 0.2834, 1.845, 0.707, 0.2975, 0.721, 0.2834, 0.8095, 0.4969, 0.7896, 0.4969, 0.2834, 0.721, 0.2975, 0.707, 0.4969, 0.7896, 0.4969, 0.8095, 0.707, 1.825, 0.7033, 1.825, 0.7033, 1.845, 0.707, 1.845, 0.1858, 1.825, 0.1905, 1.825, 0.1905, 1.845, 0.1858, 1.845, 0.2975, 1.825, 0.2975, 1.845, 0.4969, 1.845, 0.4969, 1.825, 0.7221, 1.825, 0.7166, 1.825, 0.7166, 1.845, 0.7221, 1.845, 0.2834, 1.825, 0.2779, 1.825, 0.2779, 1.845, 0.2834, 1.845, 0.7166, 1.845, 0.5031, 1.845, 0.5251, 1.776, 0.7386, 1.776, 0.1905, 1.825, 0.1858, 1.825, 0.1858, 1.845, 0.1905, 1.845, 0.1858, 1.825, 0.1905, 1.825, 0.1905, 1.845, 0.1858, 1.845, 0.7025, 0.707, 0.7166, 0.721, 0.5031, 0.8095, 0.5031, 0.7896, 0.2779, 1.825, 0.2834, 1.825, 0.2834, 1.845, 0.2779, 1.845, 0.6343, 1.042, 0.6367, 1.042, 0.6367, 1.375, 0.6343, 1.375, 0.6367, 1.042, 0.6343, 1.042, 0.6343, 1.375, 0.6367, 1.375, 0.6431, 1.042, 0.6468, 1.042, 0.6468, 1.375, 0.6431, 1.375, 0.3569, 1.042, 0.3662, 1.042, 0.3662, 1.375, 0.3569, 1.375, 0.5, 1.042, 0.4979, 1.042, 0.4979, 1.375, 0.5, 1.375, 0.2924, 1.042, 0.2955, 1.042, 0.2955, 1.375, 0.2924, 1.375, 0.3087, 1.042, 0.2955, 1.042, 0.2955, 1.375, 0.3087, 1.375, 0.3633, 1.042, 0.3657, 1.042, 0.3657, 1.375, 0.3633, 1.375, 0.3569, 1.042, 0.3532, 1.042, 0.3532, 1.375, 0.3569, 1.375, 0.6431, 1.042, 0.6338, 1.042, 0.6338, 1.375, 0.6431, 1.375, 0.5, 1.042, 0.4979, 1.042, 0.4979, 1.375, 0.5, 1.375, 0.2924, 1.042, 0.2955, 1.042, 0.2955, 1.375, 0.2924, 1.375, 0.7045, 1.042, 0.7076, 1.042, 0.7076, 1.375, 0.7045, 1.375, 0.7045, 1.042, 0.6913, 1.042, 0.6913, 1.375, 0.7045, 1.375, 0.3633, 1.042, 0.3657, 1.042, 0.3657, 1.375, 0.3633, 1.375, 0.3569, 1.042, 0.3532, 1.042, 0.3532, 1.375, 0.3569, 1.375, 0.6468, 1.042, 0.6431, 1.042, 0.6431, 1.375, 0.6468, 1.375, 0.6338, 1.042, 0.6431, 1.042, 0.6431, 1.375, 0.6338, 1.375, 0.5, 1.042, 0.5021, 1.042, 0.5021, 1.375, 0.5, 1.375, 0.7076, 1.042, 0.7045, 1.042, 0.7045, 1.375, 0.7076, 1.375, 0.7045, 1.042, 0.7076, 1.042, 0.7076, 1.375, 0.7045, 1.375, 0.7045, 1.042, 0.6913, 1.042, 0.6913, 1.375, 0.7045, 1.375, 0.5021, 1.042, 0.5, 1.042, 0.5, 1.375, 0.5021, 1.375, 0.3532, 1.042, 0.3569, 1.042, 0.3569, 1.375, 0.3532, 1.375, 0.6338, 1.042, 0.6431, 1.042, 0.6431, 1.375, 0.6338, 1.375, 0.6343, 1.042, 0.6367, 1.042, 0.6367, 1.375, 0.6343, 1.375, 0.2955, 1.042, 0.2924, 1.042, 0.2924, 1.375, 0.2955, 1.375, 0.2955, 1.042, 0.3087, 1.042, 0.3087, 1.375, 0.2955, 1.375, 0.5021, 1.042, 0.5, 1.042, 0.5, 1.375, 0.5021, 1.375, 0.3532, 1.042, 0.3569, 1.042, 0.3569, 1.375, 0.3532, 1.375, 0.3662, 1.042, 0.3569, 1.042, 0.3569, 1.375, 0.3662, 1.375, 0.6913, 1.042, 0.7045, 1.042, 0.7045, 1.375, 0.6913, 1.375, 0.4969, 0.8095, 0.4969, 0.7896, 0.5, 0.7875, 0.5, 0.8142, 0.707, 0.7025, 0.721, 0.7166, 0.7221, 0.7221, 0.7033, 0.7033, 0.8095, 0.5031, 0.7896, 0.5031, 0.7875, 0.5, 0.8142, 0.5, 0.7025, 0.293, 0.7166, 0.279, 0.7221, 0.2779, 0.7033, 0.2967, 0.5031, 0.1905, 0.5031, 0.2104, 0.5, 0.2125, 0.5, 0.1858, 0.293, 0.2975, 0.279, 0.2834, 0.2779, 0.2779, 0.2967, 0.2967, 0.1905, 0.4969, 0.2104, 0.4969, 0.2125, 0.5, 0.1858, 0.5, 0.2975, 0.707, 0.2834, 0.721, 0.2779, 0.7221, 0.2967, 0.7033, 0.5031, 0.7896, 0.5031, 0.8095, 0.5, 0.8142, 0.5, 0.7875, 0.7166, 0.721, 0.7025, 0.707, 0.7033, 0.7033, 0.7221, 0.7221, 0.7896, 0.4969, 0.8095, 0.4969, 0.8142, 0.5, 0.7875, 0.5, 0.721, 0.2834, 0.707, 0.2975, 0.7033, 0.2967, 0.7221, 0.2779, 0.4969, 0.2104, 0.4969, 0.1905, 0.5, 0.1858, 0.5, 0.2125, 0.2834, 0.279, 0.2975, 0.293, 0.2967, 0.2967, 0.2779, 0.2779, 0.2104, 0.5031, 0.1905, 0.5031, 0.1858, 0.5, 0.2125, 0.5, 0.279, 0.7166, 0.293, 0.7025, 0.2967, 0.7033, 0.2779, 0.7221, 0.8142, 1.825, 0.8095, 1.825, 0.8095, 1.845, 0.8142, 1.845, 0.707, 1.825, 0.7033, 1.825, 0.7033, 1.845, 0.707, 1.845, 0.5031, 1.825, 0.5031, 1.845, 0.7025, 1.845, 0.7025, 1.825, 0.4969, 0.1905, 0.4969, 0.2104, 0.2975, 0.293, 0.2834, 0.279, 0.5031, 1.825, 0.5, 1.825, 0.5, 1.845, 0.5031, 1.845, 0.5, 1.825, 0.4969, 1.825, 0.4969, 1.845, 0.5, 1.845, 0.7025, 1.845, 0.7025, 1.825, 0.5031, 1.825, 0.5031, 1.845, 0.7025, 1.825, 0.7025, 1.845, 0.5031, 1.845, 0.5031, 1.825, 0.7033, 1.825, 0.707, 1.825, 0.707, 1.845, 0.7033, 1.845, 0.293, 1.825, 0.2967, 1.825, 0.2967, 1.845, 0.293, 1.845, 0.7166, 0.279, 0.7025, 0.293, 0.5031, 0.2104, 0.5031, 0.1905, 0.279, 0.7166, 0.293, 0.7025, 0.2104, 0.5031, 0.1905, 0.5031, 0.5031, 1.825, 0.5, 1.825, 0.5, 1.845, 0.5031, 1.845, 0.5, 1.825, 0.4969, 1.825, 0.4969, 1.845, 0.5, 1.845, 0.2104, 0.4969, 0.1905, 0.4969, 0.279, 0.2834, 0.293, 0.2975, 0.8095, 1.825, 0.8142, 1.825, 0.8142, 1.845, 0.8095, 1.845, 0.2967, 1.825, 0.293, 1.825, 0.293, 1.845, 0.2967, 1.845, 0.293, 1.825, 0.2967, 1.825, 0.2967, 1.845, 0.293, 1.845, 0.4969, 1.825, 0.4969, 1.845, 0.2975, 1.845, 0.2975, 1.825, 0.7221, 1.825, 0.7166, 1.825, 0.7166, 1.845, 0.7221, 1.845, 0.4969, 1.825, 0.5, 1.825, 0.5, 1.845, 0.4969, 1.845, 0.5, 1.825, 0.5031, 1.825, 0.5031, 1.845, 0.5, 1.845, 0.8095, 1.825, 0.8095, 1.845, 0.8625, 1.776, 0.8625, 1.756, 0.8095, 1.825, 0.8142, 1.825, 0.8142, 1.845, 0.8095, 1.845, 0.2967, 1.825, 0.293, 1.825, 0.293, 1.845, 0.2967, 1.845, 0.7166, 1.825, 0.7221, 1.825, 0.7221, 1.845, 0.7166, 1.845, 0.2779, 1.825, 0.2834, 1.825, 0.2834, 1.845, 0.2779, 1.845, 0.4969, 1.825, 0.5, 1.825, 0.5, 1.845, 0.4969, 1.845, 0.8142, 1.825, 0.8095, 1.825, 0.8095, 1.845, 0.8142, 1.845, 0.1905, 1.825, 0.1858, 1.825, 0.1858, 1.845, 0.1905, 1.845, 0.7033, 1.825, 0.707, 1.825, 0.707, 1.845, 0.7033, 1.845, 0.7166, 1.825, 0.7221, 1.825, 0.7221, 1.845, 0.7166, 1.845, 0.2834, 1.825, 0.4969, 1.825, 0.4749, 1.756, 0.2614, 1.756, 0.721, 0.2834, 0.707, 0.2975, 0.7896, 0.4969, 0.8095, 0.4969, 0.721, 1.825, 0.721, 1.845, 0.774, 1.776, 0.774, 1.756, 0.8095, 0.5031, 0.7896, 0.5031, 0.707, 0.7025, 0.721, 0.7166, 0.7166, 0.721, 0.7025, 0.707, 0.5031, 0.7896, 0.5031, 0.8095, 0.7025, 1.825, 0.7025, 1.845, 0.5031, 1.845, 0.5031, 1.825, 0.2975, 1.845, 0.2975, 1.825, 0.4969, 1.825, 0.4969, 1.845, 0.2975, 0.707, 0.2834, 0.721, 0.4969, 0.8095, 0.4969, 0.7896, 0.293, 0.7025, 0.279, 0.7166, 0.1905, 0.5031, 0.2104, 0.5031, 0.2834, 1.845, 0.4969, 1.845, 0.4749, 1.776, 0.2614, 1.776, 0.721, 1.845, 0.721, 1.825, 0.774, 1.756, 0.774, 1.776, 0.1905, 0.4969, 0.2104, 0.4969, 0.293, 0.2975, 0.279, 0.2834, 0.4969, 0.2104, 0.4969, 0.1905, 0.2834, 0.279, 0.2975, 0.293, 0.4969, 1.825, 0.2834, 1.825, 0.2614, 1.756, 0.4749, 1.756, 0.7025, 0.293, 0.7166, 0.279, 0.5031, 0.1905, 0.5031, 0.2104, 0.1905, 1.845, 0.1905, 1.825, 0.1375, 1.756, 0.1375, 1.776, 0.429, 2.271, 0.4428, 2.378, 0.4658, 2.378, 0.4575, 2.271, 0.5, 2.271, 0.5, 1.845, 0.5031, 1.845, 0.5241, 2.271, 0.571, 2.271, 0.707, 1.845, 0.7033, 1.845, 0.5425, 2.271, 0.5, 2.271, 0.5, 1.845, 0.5031, 1.845, 0.5241, 2.271, 0.429, 2.271, 0.293, 1.845, 0.2967, 1.845, 0.4575, 2.271, 0.5, 2.271, 0.5, 1.845, 0.4969, 1.845, 0.4759, 2.271, 0.429, 2.271, 0.293, 1.845, 0.2967, 1.845, 0.4575, 2.271, 0.5, 2.271, 0.5, 1.845, 0.4969, 1.845, 0.4759, 2.271, 0.571, 2.271, 0.707, 1.845, 0.7033, 1.845, 0.5425, 2.271, 0.5425, 2.271, 0.7033, 1.845, 0.707, 1.845, 0.571, 2.271, 0.5241, 2.271, 0.5031, 1.845, 0.5, 1.845, 0.5, 2.271, 0.5425, 2.271, 0.7033, 1.845, 0.707, 1.845, 0.571, 2.271, 0.4759, 2.271, 0.4969, 1.845, 0.5, 1.845, 0.5, 2.271, 0.4575, 2.271, 0.2967, 1.845, 0.293, 1.845, 0.429, 2.271, 0.4759, 2.271, 0.4969, 1.845, 0.5, 1.845, 0.5, 2.271, 0.4575, 2.271, 0.2967, 1.845, 0.293, 1.845, 0.429, 2.271, 0.5241, 2.271, 0.5031, 1.845, 0.5, 1.845, 0.5, 2.271, 0.4631, 2.271, 0.2975, 1.845, 0.4969, 1.845, 0.4759, 2.271, 0.5241, 2.271, 0.5031, 1.845, 0.7025, 1.845, 0.5369, 2.271, 0.5369, 2.271, 0.7025, 1.845, 0.5031, 1.845, 0.5241, 2.271, 0.4759, 2.271, 0.4969, 1.845, 0.2975, 1.845, 0.4631, 2.271, 0.5369, 2.271, 0.7025, 1.845, 0.5031, 1.845, 0.5241, 2.271, 0.4759, 2.271, 0.4969, 1.845, 0.2975, 1.845, 0.4631, 2.271, 0.4631, 2.271, 0.2975, 1.845, 0.4969, 1.845, 0.4759, 2.271, 0.5241, 2.271, 0.5031, 1.845, 0.7025, 1.845, 0.5369, 2.271, 0.5021, 1.042, 0.5021, 1.006, 0.6431, 1.006, 0.6431, 1.042, 0.3532, 1.006, 0.3569, 1.006, 0.3569, 1.042, 0.3532, 1.042, 0.6431, 1.006, 0.6468, 1.006, 0.6468, 1.042, 0.6431, 1.042, 0.6367, 1.006, 0.6343, 1.006, 0.6343, 1.042, 0.6367, 1.042, 0.3657, 1.006, 0.3633, 1.006, 0.3633, 1.042, 0.3657, 1.042, 0.4979, 1.006, 0.4979, 1.042, 0.3569, 1.042, 0.3569, 1.006, 0.5021, 1.006, 0.5, 1.006, 0.5, 1.042, 0.5021, 1.042, 0.5, 0.7025, 0.5, 0.8374, 0.7386, 0.8374, 0.7386, 0.7025, 0.7386, 0.5675, 0.7386, 0.4325, 0.7386, 0.2975, 0.7386, 0.1626, 0.5, 0.1626, 0.5, 0.2975, 0.5, 0.4325, 0.5, 0.5675, 0.8953, 0.7094, 0.8953, 0.6788, 0.7076, 1.006, 0.7076, 1.042, 0.5, 1.006, 0.4979, 1.006, 0.4979, 1.042, 0.5, 1.042, 0.6913, 0.4979, 0.7045, 0.4979, 0.646, 0.3569, 0.6367, 0.3662, 0.7076, 1.006, 0.7045, 1.006, 0.7045, 1.042, 0.7076, 1.042, 0.6343, 1.006, 0.6367, 1.006, 0.6367, 1.042, 0.6343, 1.042, 0.6338, 1.042, 0.6338, 1.006, 0.6431, 1.006, 0.6431, 1.042, 0.6468, 1.006, 0.6431, 1.006, 0.6431, 1.042, 0.6468, 1.042, 0.4979, 1.042, 0.4979, 1.006, 0.5021, 1.006, 0.5021, 1.042, 0.6367, 1.006, 0.6343, 1.006, 0.6343, 1.042, 0.6367, 1.042, 0.8426, 0.6761, 0.8426, 0.7094, 0.646, 1.042, 0.646, 1.006, 0.4979, 0.6913, 0.4979, 0.7045, 0.5021, 0.7045, 0.5021, 0.6913, 0.7076, 1.006, 0.7045, 1.006, 0.7045, 1.042, 0.7076, 1.042, 0.5021, 1.042, 0.5021, 1.006, 0.6338, 1.006, 0.6338, 1.042, 0.7045, 1.006, 0.7076, 1.006, 0.7076, 1.042, 0.7045, 1.042, 0.4979, 1.006, 0.5, 1.006, 0.5, 1.042, 0.4979, 1.042, 0.5, 1.006, 0.5021, 1.006, 0.5021, 1.042, 0.5, 1.042, 0.5021, 1.006, 0.5, 1.006, 0.5, 1.042, 0.5021, 1.042, 0.5021, 0.3087, 0.5021, 0.2955, 0.6431, 0.354, 0.6338, 0.3633, 0.2955, 1.006, 0.2924, 1.006, 0.2924, 1.042, 0.2955, 1.042, 0.5, 1.006, 0.4979, 1.006, 0.4979, 1.042, 0.5, 1.042, 0.2924, 1.006, 0.2955, 1.006, 0.2955, 1.042, 0.2924, 1.042, 0.3662, 1.006, 0.3662, 1.042, 0.4979, 1.042, 0.4979, 1.006, 0.3569, 1.006, 0.3532, 1.006, 0.3532, 1.042, 0.3569, 1.042, 0.3633, 1.006, 0.3657, 1.006, 0.3657, 1.042, 0.3633, 1.042, 0.5021, 1.042, 0.5021, 1.006, 0.6338, 1.006, 0.6338, 1.042, 0.6343, 1.006, 0.6367, 1.006, 0.6367, 1.042, 0.6343, 1.042, 0.6468, 1.006, 0.6431, 1.006, 0.6431, 1.042, 0.6468, 1.042, 0.5021, 0.7045, 0.5021, 0.6913, 0.6338, 0.6367, 0.6431, 0.646, 0.5, 1.006, 0.5021, 1.006, 0.5021, 1.042, 0.5, 1.042, 0.2924, 1.006, 0.2955, 1.006, 0.2955, 1.042, 0.2924, 1.042, 0.2955, 0.5021, 0.3087, 0.5021, 0.3633, 0.6338, 0.354, 0.6431, 0.2955, 1.006, 0.2924, 1.006, 0.2924, 1.042, 0.2955, 1.042, 0.3569, 1.006, 0.3569, 1.042, 0.4979, 1.042, 0.4979, 1.006, 0.4979, 1.006, 0.5, 1.006, 0.5, 1.042, 0.4979, 1.042, 0.3633, 0.3662, 0.354, 0.3569, 0.2955, 0.4979, 0.3087, 0.4979, 0.3532, 1.006, 0.3569, 1.006, 0.3569, 1.042, 0.3532, 1.042, 0.3569, 1.006, 0.3532, 1.006, 0.3532, 1.042, 0.3569, 1.042, 0.3633, 1.006, 0.3657, 1.006, 0.3657, 1.042, 0.3633, 1.042, 0.3569, 0.354, 0.3662, 0.3633, 0.4979, 0.3087, 0.4979, 0.2955, 0.3657, 1.006, 0.3633, 1.006, 0.3633, 1.042, 0.3657, 1.042, 0.3087, 0.7076, 0.2955, 0.7076, 0.2955, 1.006, 0.3087, 1.006, 0.2924, 0.7076, 0.2955, 0.7076, 0.2955, 1.006, 0.2924, 1.006, 0.5, 0.7076, 0.4979, 0.7076, 0.4979, 1.006, 0.5, 1.006, 0.2955, 0.7076, 0.2924, 0.7076, 0.2924, 1.006, 0.2955, 1.006, 0.2955, 0.7076, 0.3087, 0.7076, 0.3087, 1.006, 0.2955, 1.006, 0.5021, 0.7076, 0.5, 0.7076, 0.5, 1.006, 0.5021, 1.006, 0.3569, 0.7076, 0.3662, 0.7076, 0.3662, 1.006, 0.3569, 1.006, 0.3657, 0.7076, 0.3633, 0.7076, 0.3633, 1.006, 0.3657, 1.006, 0.6367, 0.7076, 0.6343, 0.7076, 0.6343, 1.006, 0.6367, 1.006, 0.6431, 0.7076, 0.6468, 0.7076, 0.6468, 1.006, 0.6431, 1.006, 0.3532, 0.7076, 0.3569, 0.7076, 0.3569, 1.006, 0.3532, 1.006, 0.6338, 0.7076, 0.6431, 0.7076, 0.6431, 1.006, 0.6338, 1.006, 0.7076, 0.7076, 0.7045, 0.7076, 0.7045, 1.006, 0.7076, 1.006, 0.6913, 0.7076, 0.7045, 0.7076, 0.7045, 1.006, 0.6913, 1.006, 0.5, 0.7076, 0.4979, 0.7076, 0.4979, 1.006, 0.5, 1.006, 0.7045, 0.7076, 0.7076, 0.7076, 0.7076, 1.006, 0.7045, 1.006, 0.7045, 0.7076, 0.6913, 0.7076, 0.6913, 1.006, 0.7045, 1.006, 0.5021, 0.7076, 0.5, 0.7076, 0.5, 1.006, 0.5021, 1.006, 0.5, 0.7076, 0.5021, 0.7076, 0.5021, 1.006, 0.5, 1.006, 0.4979, 0.7076, 0.5, 0.7076, 0.5, 1.006, 0.4979, 1.006, 0.7045, 0.7076, 0.7076, 0.7076, 0.7076, 1.006, 0.7045, 1.006, 0.7045, 0.7076, 0.6913, 0.7076, 0.6913, 1.006, 0.7045, 1.006, 0.7076, 0.7076, 0.7045, 0.7076, 0.7045, 1.006, 0.7076, 1.006, 0.6913, 0.7076, 0.7045, 0.7076, 0.7045, 1.006, 0.6913, 1.006, 0.6431, 0.7076, 0.6468, 0.7076, 0.6468, 1.006, 0.6431, 1.006, 0.6367, 0.7076, 0.6343, 0.7076, 0.6343, 1.006, 0.6367, 1.006, 0.6431, 0.7076, 0.6338, 0.7076, 0.6338, 1.006, 0.6431, 1.006, 0.6468, 0.7076, 0.6431, 0.7076, 0.6431, 1.006, 0.6468, 1.006, 0.6338, 0.7076, 0.6431, 0.7076, 0.6431, 1.006, 0.6338, 1.006, 0.6343, 0.7076, 0.6367, 0.7076, 0.6367, 1.006, 0.6343, 1.006, 0.3662, 0.7076, 0.3569, 0.7076, 0.3569, 1.006, 0.3662, 1.006, 0.6468, 0.7076, 0.6431, 0.7076, 0.6431, 1.006, 0.6468, 1.006, 0.6343, 0.7076, 0.6367, 0.7076, 0.6367, 1.006, 0.6343, 1.006, 0.6431, 0.7076, 0.6338, 0.7076, 0.6338, 1.006, 0.6431, 1.006, 0.3633, 0.7076, 0.3657, 0.7076, 0.3657, 1.006, 0.3633, 1.006, 0.3569, 0.7076, 0.3532, 0.7076, 0.3532, 1.006, 0.3569, 1.006, 0.4979, 0.7076, 0.5, 0.7076, 0.5, 1.006, 0.4979, 1.006, 0.2955, 0.7076, 0.3087, 0.7076, 0.3087, 1.006, 0.2955, 1.006, 0.2955, 0.7076, 0.2924, 0.7076, 0.2924, 1.006, 0.2955, 1.006, 0.3087, 0.7076, 0.2955, 0.7076, 0.2955, 1.006, 0.3087, 1.006, 0.2924, 0.7076, 0.2955, 0.7076, 0.2955, 1.006, 0.2924, 1.006, 0.5, 0.7076, 0.5021, 0.7076, 0.5021, 1.006, 0.5, 1.006, 0.3657, 0.7076, 0.3633, 0.7076, 0.3633, 1.006, 0.3657, 1.006, 0.3569, 0.7076, 0.3662, 0.7076, 0.3662, 1.006, 0.3569, 1.006, 0.3633, 0.7076, 0.3657, 0.7076, 0.3657, 1.006, 0.3633, 1.006, 0.3569, 0.7076, 0.3532, 0.7076, 0.3532, 1.006, 0.3569, 1.006, 0.3532, 0.7076, 0.3569, 0.7076, 0.3569, 1.006, 0.3532, 1.006, 0.3662, 0.7076, 0.3569, 0.7076, 0.3569, 1.006, 0.3662, 1.006, 0.5021, 1.006, 0.5021, 1.042, 0.6431, 1.042, 0.6431, 1.006, 0.5021, 0.6913, 0.5021, 0.7045, 0.6431, 0.646, 0.6338, 0.6367, 0.4979, 0.7045, 0.4979, 0.6913, 0.5021, 0.6913, 0.5021, 0.7045, 0.4979, 1.006, 0.4979, 1.042, 0.5021, 1.042, 0.5021, 1.006, 0.3662, 0.6367, 0.3569, 0.646, 0.4979, 0.7045, 0.4979, 0.6913, 0.3569, 1.006, 0.3569, 1.042, 0.4979, 1.042, 0.4979, 1.006, 0.3569, 0.646, 0.3662, 0.6367, 0.4979, 0.6913, 0.4979, 0.7045, 0.3662, 1.042, 0.3662, 1.006, 0.4979, 1.006, 0.4979, 1.042, 0.3087, 0.5021, 0.2955, 0.5021, 0.354, 0.6431, 0.3633, 0.6338, 0.5021, 1.006, 0.5021, 1.042, 0.6431, 1.042, 0.6431, 1.006, 0.354, 0.3569, 0.3633, 0.3662, 0.3087, 0.4979, 0.2955, 0.4979, 0.3662, 1.042, 0.3662, 1.006, 0.4979, 1.006, 0.4979, 1.042, 0.3662, 0.3633, 0.3569, 0.354, 0.4979, 0.2955, 0.4979, 0.3087, 0.3569, 1.042, 0.3569, 1.006, 0.4979, 1.006, 0.4979, 1.042, 0.5021, 0.2955, 0.5021, 0.3087, 0.6338, 0.3633, 0.6431, 0.354, 0.5021, 1.006, 0.5021, 1.042, 0.6338, 1.042, 0.6338, 1.006, 0.7045, 0.4979, 0.6913, 0.4979, 0.6367, 0.3662, 0.646, 0.3569, 0.4979, 1.042, 0.4979, 1.006, 0.3662, 1.006, 0.3662, 1.042, 0.7045, 1.042, 0.7045, 1.006, 0.6913, 1.006, 0.6913, 1.042, 0.7386, 1.776, 0.7386, 1.756, 0.5251, 1.756, 0.5251, 1.776, 0.2614, 1.756, 0.2614, 1.776, 0.4749, 1.776, 0.4749, 1.756, 0.2614, 1.776, 0.2614, 1.756, 0.4749, 1.756, 0.4749, 1.776, 0.5251, 1.776, 0.5251, 1.756, 0.7386, 1.756, 0.7386, 1.776, 0.7386, 1.776, 0.7386, 1.756, 0.5251, 1.756, 0.5251, 1.776, 0.4749, 1.776, 0.4749, 1.756, 0.2614, 1.756, 0.2614, 1.776, 0.4749, 1.756, 0.4749, 1.776, 0.2614, 1.776, 0.2614, 1.756, 0.7386, 1.756, 0.7386, 1.776, 0.5251, 1.776, 0.5251, 1.756, 0.721, 1.845, 0.721, 1.825, 0.774, 1.756, 0.774, 1.776, 0.721, 1.825, 0.721, 1.845, 0.774, 1.776, 0.774, 1.756, 0.4969, 1.845, 0.2834, 1.845, 0.2614, 1.776, 0.4749, 1.776, 0.279, 1.825, 0.279, 1.845, 0.226, 1.776, 0.226, 1.756, 0.7166, 1.825, 0.5031, 1.825, 0.5251, 1.756, 0.7386, 1.756, 0.279, 1.845, 0.279, 1.825, 0.226, 1.756, 0.226, 1.776, 0.2834, 1.825, 0.4969, 1.825, 0.4749, 1.756, 0.2614, 1.756, 0.279, 1.845, 0.279, 1.825, 0.226, 1.756, 0.226, 1.776, 0.1905, 1.825, 0.1905, 1.845, 0.1375, 1.776, 0.1375, 1.756, 0.5031, 1.825, 0.7166, 1.825, 0.7386, 1.756, 0.5251, 1.756, 0.8095, 1.825, 0.8095, 1.845, 0.8625, 1.776, 0.8625, 1.756, 0.5031, 1.845, 0.7166, 1.845, 0.7386, 1.776, 0.5251, 1.776, 0.7166, 1.845, 0.5031, 1.845, 0.5251, 1.776, 0.7386, 1.776, 0.5031, 1.825, 0.7166, 1.825, 0.7386, 1.756, 0.5251, 1.756, 0.1905, 1.845, 0.1905, 1.825, 0.1375, 1.756, 0.1375, 1.776, 0.2834, 1.845, 0.4969, 1.845, 0.4749, 1.776, 0.2614, 1.776, 0.8095, 1.845, 0.8095, 1.825, 0.8625, 1.756, 0.8625, 1.776, 0.5031, 1.845, 0.7166, 1.845, 0.7386, 1.776, 0.5251, 1.776, 0.1905, 1.825, 0.1905, 1.845, 0.1375, 1.776, 0.1375, 1.756, 0.4969, 1.825, 0.2834, 1.825, 0.2614, 1.756, 0.4749, 1.756, 0.7166, 1.825, 0.5031, 1.825, 0.5251, 1.756, 0.7386, 1.756, 0.8095, 1.845, 0.8095, 1.825, 0.8625, 1.756, 0.8625, 1.776, 0.4969, 1.845, 0.2834, 1.845, 0.2614, 1.776, 0.4749, 1.776, 0.279, 1.825, 0.279, 1.845, 0.226, 1.776, 0.226, 1.756, 0.9076, 0.5829, 0.9035, 0.5926, 0.8953, 0.5892, 0.8993, 0.5794, 0.5, 0.7025, 0.5, 0.8374, 0.2614, 0.8374, 0.2614, 0.7025, 0.2614, 0.5675, 0.2614, 0.4325, 0.2614, 0.2975, 0.2614, 0.1626, 0.5, 0.1626, 0.5, 0.2975, 0.5, 0.4325, 0.5, 0.5675, 0.7386, 0.7025, 0.7386, 0.8374, 0.5, 0.8374, 0.5, 0.7025, 0.5, 0.5675, 0.5, 0.4325, 0.5, 0.2975, 0.5, 0.1626, 0.7386, 0.1626, 0.7386, 0.2975, 0.7386, 0.4325, 0.7386, 0.5675, 0.5, 0.7025, 0.5, 0.8374, 0.2614, 0.8374, 0.2614, 0.7025, 0.2614, 0.5675, 0.2614, 0.4325, 0.2614, 0.2975, 0.2614, 0.1626, 0.5, 0.1626, 0.5, 0.2975, 0.5, 0.4325, 0.5, 0.5675, 0.5, 0.7025, 0.5, 0.8374, 0.7386, 0.8374, 0.7386, 0.7025, 0.7386, 0.5675, 0.7386, 0.4325, 0.7386, 0.2975, 0.7386, 0.1626, 0.5, 0.1626, 0.5, 0.2975, 0.5, 0.4325, 0.5, 0.5675, 0.8374, 0.2975, 0.8374, 0.1626, 1.149, 0.1626, 1.149, 0.2975, 0.7452, 0.7227, 0.7386, 0.7386, 0.988, 0.8419, 0.9946, 0.826, 0.7452, 0.7227, 0.7386, 0.7386, 0.9256, 0.8161, 0.9322, 0.8002, 0.7452, 0.7227, 0.7386, 0.7386, 0.8633, 0.7902, 0.8699, 0.7743, 0.2614, 0.7025, 0.2614, 0.8374, 0.5, 0.8374, 0.5, 0.7025, 0.5, 0.5675, 0.5, 0.4325, 0.5, 0.2975, 0.5, 0.1626, 0.2614, 0.1626, 0.2614, 0.2975, 0.2614, 0.4325, 0.2614, 0.5675, 0.5417, 0.7025, 0.5417, 0.8374, 0.5258, 0.8374, 0.5258, 0.7025, 0.8374, 0.8374, 0.8374, 0.7025, 0.8998, 0.7025, 0.8998, 0.8374, 0.7386, 0.7025, 0.7386, 0.8374, 0.8009, 0.8374, 0.8009, 0.7025, 0.7452, 0.7227, 0.7386, 0.7386, 0.8009, 0.7644, 0.8075, 0.7485, 0.5676, 0.5675, 0.5676, 0.7025, 0.5516, 0.7025, 0.5516, 0.5675, 0.8374, 0.5132, 0.8402, 0.5066, 0.9555, 0.5544, 0.9528, 0.5609, 0.8374, 0.7025, 0.8374, 0.5675, 0.9621, 0.5675, 0.9621, 0.7025, 0.7386, 0.5675, 0.7386, 0.7025, 0.8633, 0.7025, 0.8633, 0.5675, 0.5934, 0.4325, 0.5934, 0.5675, 0.5775, 0.5675, 0.5775, 0.4325, 0.8374, 0.5132, 0.8402, 0.5066, 1.018, 0.5802, 1.015, 0.5868, 0.8374, 0.5675, 0.8374, 0.4325, 1.024, 0.4325, 1.024, 0.5675, 0.7386, 0.4325, 0.7386, 0.5675, 0.9256, 0.5675, 0.9256, 0.4325, 0.6192, 0.2975, 0.6192, 0.4325, 0.6033, 0.4325, 0.6033, 0.2975, 0.8374, 0.5132, 0.8402, 0.5066, 1.08, 0.606, 1.077, 0.6126, 0.8374, 0.4325, 0.8374, 0.2975, 1.087, 0.2975, 1.087, 0.4325, 0.7386, 0.2975, 0.7386, 0.4325, 0.988, 0.4325, 0.988, 0.2975, 1.143, 0.1626, 1.143, 0.2975, 1.156, 0.2975, 1.156, 0.1626, 0.7452, 0.7227, 0.7386, 0.7386, 1.05, 0.8677, 1.057, 0.8518, 0.8374, 0.5132, 0.8402, 0.5066, 1.143, 0.6319, 1.14, 0.6384, 0.7386, 0.1626, 0.7386, 0.2975, 1.05, 0.2975, 1.05, 0.1626, 0.7452, 0.7359, 0.7479, 0.7293, 1.05, 0.8545, 1.048, 0.8611, 0.7452, 0.7227, 0.8308, 0.5159, 1.143, 0.645, 1.057, 0.8518, 0.8374, 0.5, 0.8308, 0.5159, 1.143, 0.645, 1.149, 0.6291, 0.8308, 0.5159, 0.7452, 0.7227, 1.057, 0.8518, 1.143, 0.645, 1.057, 0.8518, 1.05, 0.8677, 1.064, 0.8733, 1.07, 0.8574, 0.8518, 0.1626, 0.8518, 0.2975, 0.645, 0.2975, 0.645, 0.1626, 0.7452, 0.7359, 0.7479, 0.7293, 0.988, 0.8287, 0.9852, 0.8353, 0.7452, 0.7227, 0.8308, 0.5159, 1.08, 0.6192, 0.9946, 0.826, 0.8419, 0.2975, 0.8419, 0.4325, 0.826, 0.4325, 0.826, 0.2975, 0.826, 0.2975, 0.826, 0.4325, 0.6192, 0.4325, 0.6192, 0.2975, 0.7452, 0.7359, 0.7479, 0.7293, 0.9256, 0.8029, 0.9229, 0.8095, 0.7452, 0.7227, 0.8308, 0.5159, 1.018, 0.5934, 0.9322, 0.8002, 0.8161, 0.4325, 0.8161, 0.5675, 0.8002, 0.5675, 0.8002, 0.4325, 0.8002, 0.4325, 0.8002, 0.5675, 0.5934, 0.5675, 0.5934, 0.4325, 0.7452, 0.7359, 0.7479, 0.7293, 0.8633, 0.7771, 0.8605, 0.7836, 0.7452, 0.7227, 0.8308, 0.5159, 0.9555, 0.5676, 0.8699, 0.7743, 0.7902, 0.5675, 0.7902, 0.7025, 0.7743, 0.7025, 0.7743, 0.5675, 0.7743, 0.5675, 0.7743, 0.7025, 0.5676, 0.7025, 0.5676, 0.5675, 0.8374, 0.5, 0.8308, 0.5159, 0.8932, 0.5417, 0.8998, 0.5258, 0.8308, 0.5159, 0.7452, 0.7227, 0.8075, 0.7485, 0.8932, 0.5417, 0.7644, 0.7025, 0.7644, 0.8374, 0.7485, 0.8374, 0.7485, 0.7025, 0.7485, 0.7025, 0.7485, 0.8374, 0.5417, 0.8374, 0.5417, 0.7025, 0.8374, 0.5, 0.8308, 0.5159, 0.9555, 0.5676, 0.9621, 0.5516, 0.8308, 0.5159, 0.7452, 0.7227, 0.8699, 0.7743, 0.9555, 0.5676, 0.8374, 0.5, 0.8308, 0.5159, 1.018, 0.5934, 1.024, 0.5775, 0.8308, 0.5159, 0.7452, 0.7227, 0.9322, 0.8002, 1.018, 0.5934, 0.8374, 0.5, 0.8308, 0.5159, 1.08, 0.6192, 1.087, 0.6033, 0.8308, 0.5159, 0.7452, 0.7227, 0.9946, 0.826, 1.08, 0.6192, 0.811, 0.5034, 0.8051, 0.5177, 0.8027, 0.5146, 0.8087, 0.5, 0.8051, 0.5177, 0.7282, 0.7032, 0.7243, 0.7038, 0.8027, 0.5146, 0.7374, 0.7326, 0.7437, 0.7174, 0.7452, 0.7227, 0.7386, 0.7386, 0.7437, 0.7174, 0.826, 0.5187, 0.8308, 0.5159, 0.7452, 0.7227, 0.7223, 0.7175, 0.7282, 0.7032, 0.7437, 0.7174, 0.7374, 0.7326, 0.7282, 0.7032, 0.8051, 0.5177, 0.826, 0.5187, 0.7437, 0.7174, 0.7452, 0.7359, 0.7479, 0.7293, 0.8009, 0.7512, 0.7982, 0.7578, 0.7452, 0.7227, 0.8308, 0.5159, 0.8932, 0.5417, 0.8075, 0.7485, 0.7479, 0.7293, 0.7452, 0.7359, 0.7386, 0.7386, 0.7452, 0.7227, 0.8402, 0.5066, 0.8374, 0.5132, 0.8308, 0.5159, 0.8374, 0.5, 0.8402, 0.5066, 0.8374, 0.5132, 0.8308, 0.5159, 0.8374, 0.5, 0.8402, 0.5066, 0.8374, 0.5132, 0.8308, 0.5159, 0.8374, 0.5, 0.8402, 0.5066, 0.8374, 0.5132, 0.8308, 0.5159, 0.8374, 0.5, 0.7419, 0.7076, 0.7459, 0.7076, 0.7459, 0.9471, 0.7419, 0.9471, 0.8932, 0.5286, 0.8402, 0.5066, 0.8374, 0.5, 0.8998, 0.5258, 0.7452, 0.7359, 0.7982, 0.7578, 0.8009, 0.7644, 0.7386, 0.7386, 0.7005, 0.4585, 0.7103, 0.4585, 0.7103, 0.7595, 0.7005, 0.7595, 0.9555, 0.5544, 0.8402, 0.5066, 0.8374, 0.5, 0.9621, 0.5516, 0.7452, 0.7359, 0.8605, 0.7836, 0.8633, 0.7902, 0.7386, 0.7386, 0.5216, 0.7076, 0.5176, 0.7076, 0.5176, 0.9471, 0.5216, 0.9471, 1.018, 0.5802, 0.8402, 0.5066, 0.8374, 0.5, 1.024, 0.5775, 0.7452, 0.7359, 0.9229, 0.8095, 0.9256, 0.8161, 0.7386, 0.7386, 0.7103, 0.4585, 0.7063, 0.4585, 0.7063, 0.7595, 0.7103, 0.7595, 1.08, 0.606, 0.8402, 0.5066, 0.8374, 0.5, 1.087, 0.6033, 0.7452, 0.7359, 0.9852, 0.8353, 0.988, 0.8419, 0.7386, 0.7386, 1.14, 0.6384, 1.143, 0.6319, 1.149, 0.6291, 1.143, 0.645, 1.143, 0.6319, 0.8402, 0.5066, 0.8374, 0.5, 1.149, 0.6291, 0.7452, 0.7359, 1.048, 0.8611, 1.05, 0.8677, 0.7386, 0.7386, 0.8402, 0.5066, 0.8374, 0.5132, 0.8308, 0.5159, 0.8374, 0.5, 0.7479, 0.7293, 0.7452, 0.7359, 0.7386, 0.7386, 0.7452, 0.7227, 0.7479, 0.7293, 0.7452, 0.7359, 0.7386, 0.7386, 0.7452, 0.7227, 0.7479, 0.7293, 0.7452, 0.7359, 0.7386, 0.7386, 0.7452, 0.7227, 0.7479, 0.7293, 0.7452, 0.7359, 0.7386, 0.7386, 0.7452, 0.7227, 0.5159, 0.7076, 0.5257, 0.7076, 0.5257, 0.9471, 0.5159, 0.9471, 0.5534, 0.5415, 0.5493, 0.5415, 0.5493, 0.8193, 0.5534, 0.8193, 0.8002, 0.4585, 0.8042, 0.4585, 0.8042, 0.7595, 0.8002, 0.7595, 0.6851, 0.7076, 0.6892, 0.7076, 0.6892, 0.9471, 0.6851, 0.9471, 1.048, 0.8611, 1.05, 0.8545, 1.057, 0.8518, 1.05, 0.8677, 1.05, 0.8545, 0.7479, 0.7293, 0.7452, 0.7227, 1.057, 0.8518, 0.8374, 0.5132, 1.14, 0.6384, 1.143, 0.645, 0.8308, 0.5159, 0.988, 0.8287, 0.7479, 0.7293, 0.7452, 0.7227, 0.9946, 0.826, 0.8374, 0.5132, 1.077, 0.6126, 1.08, 0.6192, 0.8308, 0.5159, 0.9256, 0.8029, 0.7479, 0.7293, 0.7452, 0.7227, 0.9322, 0.8002, 0.8374, 0.5132, 1.015, 0.5868, 1.018, 0.5934, 0.8308, 0.5159, 0.8633, 0.7771, 0.7479, 0.7293, 0.7452, 0.7227, 0.8699, 0.7743, 0.8374, 0.5132, 0.9528, 0.5609, 0.9555, 0.5676, 0.8308, 0.5159, 0.8009, 0.7512, 0.7479, 0.7293, 0.7452, 0.7227, 0.8075, 0.7485, 0.8374, 0.5132, 0.8904, 0.5351, 0.8932, 0.5417, 0.8308, 0.5159, 0.6506, 0.1626, 0.6506, 0.2975, 0.6347, 0.2975, 0.6347, 0.1626, 0.8733, 0.1626, 0.8733, 0.2975, 0.8574, 0.2975, 0.8574, 0.1626, 0.7262, 0.6761, 0.7164, 0.6761, 0.6431, 1.006, 0.6468, 1.006, 1.149, 0.6291, 1.143, 0.645, 1.156, 0.6506, 1.163, 0.6347, 1.057, 0.2975, 1.057, 0.1626, 1.07, 0.1626, 1.07, 0.2975, 1.149, 0.2975, 1.149, 0.1626, 1.163, 0.1626, 1.163, 0.2975, 0.8426, 0.6761, 0.8509, 0.6761, 0.8509, 0.7094, 0.8426, 0.7094, 1.05, 0.1626, 1.05, 0.2975, 1.064, 0.2975, 1.064, 0.1626, 0.5829, 0.6788, 0.5926, 0.6788, 0.5926, 0.7094, 0.5829, 0.7094, 0.8993, 0.6788, 0.9076, 0.6788, 0.9076, 0.7094, 0.8993, 0.7094, 0.9035, 0.6788, 0.8953, 0.6788, 0.8953, 0.7094, 0.9035, 0.7094, 0.5794, 0.7094, 0.5892, 0.7094, 0.5, 1.042, 0.4979, 1.042, 0.8468, 0.6761, 0.8385, 0.6761, 0.8385, 0.7094, 0.8468, 0.7094, 0.7198, 0.6761, 0.7296, 0.6761, 0.7296, 0.7094, 0.7198, 0.7094, 0.7198, 0.3755, 0.7296, 0.3755, 0.7296, 0.6761, 0.7198, 0.6761, 0.8385, 0.7262, 0.8426, 0.7164, 0.8509, 0.7198, 0.8468, 0.7296, 0.8468, 0.3755, 0.8385, 0.3755, 0.8385, 0.6761, 0.8468, 0.6761, 0.8426, 0.3755, 0.8509, 0.3755, 0.8509, 0.6761, 0.8426, 0.6761, 0.7262, 0.3755, 0.7164, 0.3755, 0.7164, 0.6761, 0.7262, 0.6761, 0.5892, 0.3755, 0.5794, 0.3755, 0.5794, 0.6788, 0.5892, 0.6788, 0.9035, 0.3755, 0.8953, 0.3755, 0.8953, 0.6788, 0.9035, 0.6788, 0.8993, 0.3755, 0.9076, 0.3755, 0.9076, 0.6788, 0.8993, 0.6788, 0.5829, 0.3755, 0.5926, 0.3755, 0.5926, 0.6788, 0.5829, 0.6788, 0.7164, 0.7094, 0.7262, 0.7094, 0.6468, 1.042, 0.6431, 1.042, 0.8385, 0.7094, 0.8385, 0.6761, 0.6468, 1.006, 0.6468, 1.042, 0.5892, 0.6788, 0.5794, 0.6788, 0.4979, 1.006, 0.5, 1.006, 0.8993, 0.6788, 0.8993, 0.7094, 0.7045, 1.042, 0.7045, 1.006, 0.6834, 0.6586, 0.6851, 0.6546, 0.6892, 0.6529, 0.6851, 0.6627, 0.7785, 0.5375, 0.7802, 0.5335, 0.7843, 0.5318, 0.7802, 0.5416, 0.8169, 0.5534, 0.8186, 0.5493, 0.8226, 0.5477, 0.8186, 0.5574, 0.8552, 0.5693, 0.8569, 0.5652, 0.861, 0.5635, 0.8569, 0.5733, 0.7402, 0.5216, 0.7419, 0.5176, 0.7459, 0.5159, 0.7419, 0.5257, 0.7218, 0.6745, 0.7235, 0.6704, 0.7275, 0.6688, 0.7235, 0.6785, 0.7602, 0.6904, 0.7618, 0.6863, 0.7659, 0.6847, 0.7618, 0.6944, 0.7985, 0.7063, 0.8002, 0.7022, 0.8042, 0.7005, 0.8002, 0.7103, 0.5477, 0.5415, 0.5574, 0.5415, 0.5574, 0.8193, 0.5477, 0.8193, 0.6745, 0.6245, 0.6704, 0.6245, 0.6704, 0.8843, 0.6745, 0.8843, 0.6904, 0.5415, 0.6863, 0.5415, 0.6863, 0.8193, 0.6904, 0.8193, 0.5416, 0.6245, 0.5375, 0.6245, 0.5375, 0.8816, 0.5416, 0.8816, 0.5693, 0.4585, 0.5652, 0.4585, 0.5652, 0.7595, 0.5693, 0.7595, 0.7063, 0.4585, 0.7022, 0.4585, 0.7022, 0.7595, 0.7063, 0.7595, 0.7802, 0.6245, 0.7843, 0.6245, 0.7843, 0.8816, 0.7802, 0.8816, 0.6785, 0.6245, 0.6745, 0.6245, 0.6745, 0.8843, 0.6785, 0.8843, 0.6688, 0.6245, 0.6785, 0.6245, 0.6785, 0.8843, 0.6688, 0.8843, 0.5318, 0.6245, 0.5416, 0.6245, 0.5416, 0.8816, 0.5318, 0.8816, 0.5574, 0.5415, 0.5534, 0.5415, 0.5534, 0.8193, 0.5574, 0.8193, 0.6586, 0.7076, 0.6546, 0.7076, 0.6546, 0.9471, 0.6586, 0.9471, 0.8186, 0.5415, 0.8226, 0.5415, 0.8226, 0.8193, 0.8186, 0.8193, 0.6529, 0.7076, 0.6627, 0.7076, 0.6627, 0.9471, 0.6529, 0.9471, 0.5635, 0.4585, 0.5733, 0.4585, 0.5733, 0.7595, 0.5635, 0.7595, 0.6944, 0.5415, 0.6904, 0.5415, 0.6904, 0.8193, 0.6944, 0.8193, 0.6847, 0.5415, 0.6944, 0.5415, 0.6944, 0.8193, 0.6847, 0.8193, 0.5257, 0.7076, 0.5216, 0.7076, 0.5216, 0.9471, 0.5257, 0.9471, 0.5375, 0.6245, 0.5335, 0.6245, 0.5335, 0.8816, 0.5375, 0.8816, 0.5733, 0.4585, 0.5693, 0.4585, 0.5693, 0.7595, 0.5733, 0.7595, 0.7235, 0.6245, 0.7275, 0.6245, 0.7275, 0.8843, 0.7235, 0.8843, 0.8569, 0.4585, 0.861, 0.4585, 0.861, 0.7595, 0.8569, 0.7595, 0.6627, 0.7076, 0.6586, 0.7076, 0.6586, 0.9471, 0.6627, 0.9471, 0.7618, 0.5415, 0.7659, 0.5415, 0.7659, 0.8193, 0.7618, 0.8193, 0.5233, 2.632, 0.5252, 2.521, 0.5, 2.521, 0.5, 2.632, 0.4575, 2.271, 0.4658, 2.378, 0.4428, 2.378, 0.429, 2.271, 0.5241, 2.271, 0.5194, 2.378, 0.5297, 2.378, 0.5369, 2.271, 0.5, 2.271, 0.5, 2.378, 0.4806, 2.378, 0.4759, 2.271, 0.4759, 2.271, 0.4806, 2.378, 0.5, 2.378, 0.5, 2.271, 0.4631, 2.271, 0.4703, 2.378, 0.4806, 2.378, 0.4759, 2.271, 0.429, 2.271, 0.4428, 2.378, 0.4658, 2.378, 0.4575, 2.271, 0.5425, 2.271, 0.5342, 2.378, 0.5572, 2.378, 0.571, 2.271, 0.4759, 2.271, 0.4806, 2.378, 0.4703, 2.378, 0.4631, 2.271, 0.5241, 2.271, 0.5194, 2.378, 0.5, 2.378, 0.5, 2.271, 0.5, 2.271, 0.5, 2.378, 0.5194, 2.378, 0.5241, 2.271, 0.571, 2.271, 0.5572, 2.378, 0.5342, 2.378, 0.5425, 2.271, 0.5369, 2.271, 0.5297, 2.378, 0.5194, 2.378, 0.5241, 2.271, 0.5425, 2.271, 0.5342, 2.378, 0.5572, 2.378, 0.571, 2.271, 0.4759, 2.271, 0.4806, 2.378, 0.4703, 2.378, 0.4631, 2.271, 0.5, 2.271, 0.5, 2.378, 0.5194, 2.378, 0.5241, 2.271, 0.5241, 2.271, 0.5194, 2.378, 0.5, 2.378, 0.5, 2.271, 0.5369, 2.271, 0.5297, 2.378, 0.5194, 2.378, 0.5241, 2.271, 0.571, 2.271, 0.5572, 2.378, 0.5342, 2.378, 0.5425, 2.271, 0.4575, 2.271, 0.4658, 2.378, 0.4428, 2.378, 0.429, 2.271, 0.5241, 2.271, 0.5194, 2.378, 0.5297, 2.378, 0.5369, 2.271, 0.5, 2.271, 0.5, 2.378, 0.4806, 2.378, 0.4759, 2.271, 0.4759, 2.271, 0.4806, 2.378, 0.5, 2.378, 0.5, 2.271, 0.4631, 2.271, 0.4703, 2.378, 0.4806, 2.378, 0.4759, 2.271, 0.4767, 2.632, 0.4644, 2.632, 0.4777, 2.756, 0.4854, 2.756, 0.4258, 2.521, 0.4428, 2.378, 0.4658, 2.378, 0.4556, 2.521, 0.5342, 2.378, 0.5572, 2.378, 0.5742, 2.521, 0.5444, 2.521, 0.5194, 2.378, 0.5252, 2.521, 0.5, 2.521, 0.5, 2.378, 0.5297, 2.378, 0.5194, 2.378, 0.5252, 2.521, 0.5385, 2.521, 0.4806, 2.378, 0.4703, 2.378, 0.4615, 2.521, 0.4748, 2.521, 0.5252, 2.521, 0.5194, 2.378, 0.5, 2.378, 0.5, 2.521, 0.4258, 2.521, 0.4428, 2.378, 0.4658, 2.378, 0.4556, 2.521, 0.5, 2.521, 0.5, 2.378, 0.5194, 2.378, 0.5252, 2.521, 0.4806, 2.378, 0.4703, 2.378, 0.4615, 2.521, 0.4748, 2.521, 0.5342, 2.378, 0.5572, 2.378, 0.5742, 2.521, 0.5444, 2.521, 0.5742, 2.521, 0.5572, 2.378, 0.5342, 2.378, 0.5444, 2.521, 0.4658, 2.378, 0.4428, 2.378, 0.4258, 2.521, 0.4556, 2.521, 0.4703, 2.378, 0.4806, 2.378, 0.4748, 2.521, 0.4615, 2.521, 0.5, 2.521, 0.5, 2.378, 0.4806, 2.378, 0.4748, 2.521, 0.4748, 2.521, 0.4806, 2.378, 0.5, 2.378, 0.5, 2.521, 0.5194, 2.378, 0.5297, 2.378, 0.5385, 2.521, 0.5252, 2.521, 0.5742, 2.521, 0.5572, 2.378, 0.5342, 2.378, 0.5444, 2.521, 0.4658, 2.378, 0.4428, 2.378, 0.4258, 2.521, 0.4556, 2.521, 0.5, 2.521, 0.5, 2.378, 0.4806, 2.378, 0.4748, 2.521, 0.4703, 2.378, 0.4806, 2.378, 0.4748, 2.521, 0.4615, 2.521, 0.5194, 2.378, 0.5297, 2.378, 0.5385, 2.521, 0.5252, 2.521, 0.5233, 2.632, 0.5, 2.632, 0.5, 2.756, 0.5146, 2.756, 0.541, 2.632, 0.5685, 2.632, 0.543, 2.756, 0.5257, 2.756, 0.5685, 2.632, 0.541, 2.632, 0.5257, 2.756, 0.543, 2.756, 0.459, 2.632, 0.4315, 2.632, 0.457, 2.756, 0.4743, 2.756, 0.4644, 2.632, 0.4767, 2.632, 0.4854, 2.756, 0.4777, 2.756, 0.5, 2.632, 0.4767, 2.632, 0.4854, 2.756, 0.5, 2.756, 0.4767, 2.632, 0.5, 2.632, 0.5, 2.756, 0.4854, 2.756, 0.5, 2.632, 0.5233, 2.632, 0.5146, 2.756, 0.5, 2.756, 0.5685, 2.632, 0.541, 2.632, 0.5257, 2.756, 0.543, 2.756, 0.459, 2.632, 0.4315, 2.632, 0.457, 2.756, 0.4743, 2.756, 0.5, 2.632, 0.4767, 2.632, 0.4854, 2.756, 0.5, 2.756, 0.4644, 2.632, 0.4767, 2.632, 0.4854, 2.756, 0.4777, 2.756, 0.5233, 2.632, 0.5356, 2.632, 0.5223, 2.756, 0.5146, 2.756, 0.5233, 2.632, 0.5356, 2.632, 0.5223, 2.756, 0.5146, 2.756, 0.541, 2.632, 0.5685, 2.632, 0.543, 2.756, 0.5257, 2.756, 0.5233, 2.632, 0.5146, 2.756, 0.5, 2.756, 0.5, 2.632, 0.2614, 0.7025, 0.2614, 0.8374, 0.5, 0.8374, 0.5, 0.7025, 0.5, 0.5675, 0.5, 0.4325, 0.5, 0.2975, 0.5, 0.1626, 0.2614, 0.1626, 0.2614, 0.2975, 0.2614, 0.4325, 0.2614, 0.5675, 0.4767, 2.632, 0.4644, 2.632, 0.4777, 2.756, 0.4854, 2.756, 0.5233, 2.632, 0.5, 2.632, 0.5, 2.756, 0.5146, 2.756, 0.4315, 2.632, 0.459, 2.632, 0.4743, 2.756, 0.457, 2.756, 0.4315, 2.632, 0.459, 2.632, 0.4743, 2.756, 0.457, 2.756, 0.5356, 2.632, 0.5233, 2.632, 0.5146, 2.756, 0.5223, 2.756, 0.5364, 0.5, 0.5462, 0.5146, 0.543, 0.5223, 0.5257, 0.5257, 0.5223, 0.543, 0.5146, 0.5462, 0.5, 0.5364, 0.4854, 0.5462, 0.4777, 0.543, 0.4743, 0.5257, 0.457, 0.5223, 0.4538, 0.5146, 0.4636, 0.5, 0.4538, 0.4854, 0.457, 0.4777, 0.4743, 0.4743, 0.4777, 0.457, 0.4854, 0.4538, 0.5, 0.4636, 0.5146, 0.4538, 0.5223, 0.457, 0.5257, 0.4743, 0.543, 0.4777, 0.5462, 0.4854, 0.4767, 2.632, 0.5, 2.632, 0.5, 2.756, 0.4854, 2.756, 0.4767, 2.632, 0.4748, 2.521, 0.5, 2.521, 0.5, 2.632, 0.5233, 2.632, 0.5252, 2.521, 0.5385, 2.521, 0.5356, 2.632, 0.4767, 2.632, 0.4748, 2.521, 0.5, 2.521, 0.5, 2.632, 0.5385, 2.521, 0.5356, 2.632, 0.5233, 2.632, 0.5252, 2.521, 0.5356, 2.632, 0.5233, 2.632, 0.5146, 2.756, 0.5223, 2.756, 0.4767, 2.632, 0.4748, 2.521, 0.4615, 2.521, 0.4644, 2.632, 0.5233, 2.632, 0.5252, 2.521, 0.5, 2.521, 0.5, 2.632, 0.4615, 2.521, 0.4644, 2.632, 0.4767, 2.632, 0.4748, 2.521, 0.5685, 2.632, 0.5742, 2.521, 0.5444, 2.521, 0.541, 2.632, 0.4315, 2.632, 0.4258, 2.521, 0.4556, 2.521, 0.459, 2.632, 0.4644, 2.632, 0.4615, 2.521, 0.4748, 2.521, 0.4767, 2.632, 0.4315, 2.632, 0.4258, 2.521, 0.4556, 2.521, 0.459, 2.632, 0.4748, 2.521, 0.4767, 2.632, 0.4644, 2.632, 0.4615, 2.521, 0.5685, 2.632, 0.5742, 2.521, 0.5444, 2.521, 0.541, 2.632, 0.5356, 2.632, 0.5385, 2.521, 0.5252, 2.521, 0.5233, 2.632, 0.541, 2.632, 0.5444, 2.521, 0.5742, 2.521, 0.5685, 2.632, 0.5, 2.632, 0.5, 2.521, 0.5252, 2.521, 0.5233, 2.632, 0.541, 2.632, 0.5444, 2.521, 0.5742, 2.521, 0.5685, 2.632, 0.5, 2.632, 0.5, 2.521, 0.4748, 2.521, 0.4767, 2.632, 0.459, 2.632, 0.4556, 2.521, 0.4258, 2.521, 0.4315, 2.632, 0.5, 2.632, 0.5, 2.521, 0.4748, 2.521, 0.4767, 2.632, 0.459, 2.632, 0.4556, 2.521, 0.4258, 2.521, 0.4315, 2.632, 0.5, 2.632, 0.5, 2.521, 0.5252, 2.521, 0.5233, 2.632, 0.5252, 2.521, 0.5194, 2.378, 0.5, 2.378, 0.5, 2.521, 0.4748, 2.521, 0.4806, 2.378, 0.5, 2.378, 0.5, 2.521, 0.5297, 2.378, 0.5194, 2.378, 0.5252, 2.521, 0.5385, 2.521, 0.5252, 2.521, 0.5233, 2.632, 0.5356, 2.632, 0.5385, 2.521])
me_cylinder.materials.append(mat_madera_blanca)
me_cylinder.materials.append(mat_madera_roja)
me_cylinder.materials.append(mat_cemento)
me_cylinder.update()

# ---- objects
ob_cylinder = bpy.data.objects.new('Cylinder', me_cylinder)

# ---- transforms, parenting, visibility, modifiers, constraints
ob_cylinder.location = (0.0, 0.0, 0.3)
ob_cylinder.scale = (1.0, 1.0, 0.3108)
_m = ob_cylinder.modifiers.new('Auto Smooth', 'NODES')
_m.node_group = ng_auto_smooth
_gi = [s.identifier for s in ng_auto_smooth.interface.items_tree if s.item_type == 'SOCKET' and s.in_out == 'INPUT']
_m[_gi[1]] = 0.5236  # Angle

# ---- collection membership
col_collection.objects.link(ob_cylinder)

# ---- scene / render settings (as saved in the file)
scene.frame_start = 1; scene.frame_end = 250; scene.frame_set(1)
scene.render.engine = 'BLENDER_EEVEE_NEXT'
scene.cycles.sampling_pattern = 'TABULATED_SOBOL'
scene.cycles.use_light_tree = False
scene.view_settings.view_transform = 'Filmic'
bpy.context.view_layer.update()

# ---- added for rendering (the .blend has no active camera and no usable light): camera, sun
cam_auto = bpy.data.cameras.new('AutoCamera')
cam_auto.lens = 50.0
cam_auto.sensor_width = 36.0
cam_auto.clip_end = 1000.0
ob_auto_camera = bpy.data.objects.new('AutoCamera', cam_auto)
scene.collection.objects.link(ob_auto_camera)
ob_auto_camera.location = (4.6956, -5.14874, 4.69283)
ob_auto_camera.rotation_euler = (1.09748, -7.21219e-08, 0.694738)
scene.camera = ob_auto_camera
light_auto_sun = bpy.data.lights.new('AutoSun', 'SUN')
light_auto_sun.energy = 3.0
light_auto_sun.angle = 0.0523599
ob_auto_sun = bpy.data.objects.new('AutoSun', light_auto_sun)
scene.collection.objects.link(ob_auto_sun)
ob_auto_sun.rotation_euler = (0.872665, 0.174533, 0.523599)
bpy.context.view_layer.update()
